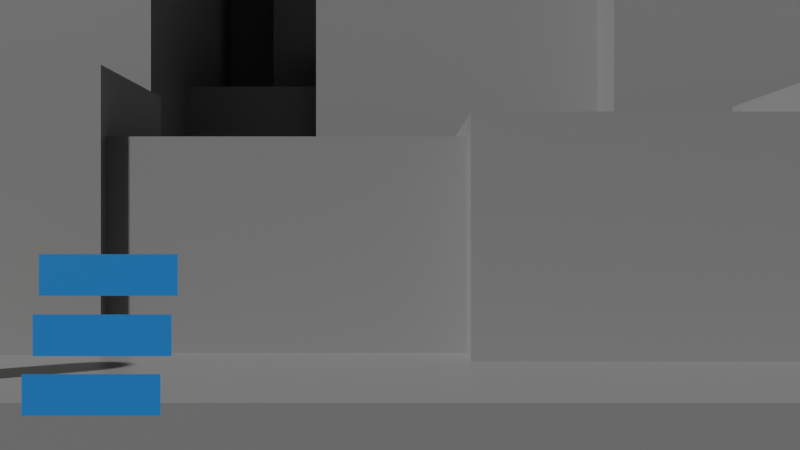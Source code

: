 # Source: prototype.blend  (saved by Blender 4.2.66; exported with 4.5.12 LTS)
import bpy
from mathutils import Matrix  # noqa: F401  (used for matrix-valued properties, if any)

bpy.ops.wm.read_factory_settings(use_empty=True)
scene = bpy.context.scene
scene.name = 'Scene'

# ---- collections
col_collection = bpy.data.collections.new('Collection'); scene.collection.children.link(col_collection)

# ---- materials (node trees are filled in below, after node groups)
mat_material = bpy.data.materials.new('Material')
mat_material.alpha_threshold = 0.0
mat_material.roughness = 0.5
mat_material.line_color = (0.0, 0.0, 0.0, 1.0)
mat_player = bpy.data.materials.new('Player')
mat_blue = bpy.data.materials.new('Blue')

# ---- node groups
ng_smooth_by_angle = bpy.data.node_groups.new('Smooth by Angle', 'GeometryNodeTree')
_s = ng_smooth_by_angle.interface.new_socket(name='Mesh', in_out='OUTPUT', socket_type='NodeSocketGeometry')
_s = ng_smooth_by_angle.interface.new_socket(name='Mesh', in_out='INPUT', socket_type='NodeSocketGeometry')
_s = ng_smooth_by_angle.interface.new_socket(name='Angle', in_out='INPUT', socket_type='NodeSocketFloat')
_s.subtype = 'ANGLE'
_s.default_value = 0.5236
_s.min_value = 0.0
_s.max_value = 3.142
_s.description = 'Maximum face angle for smooth edges'
_s = ng_smooth_by_angle.interface.new_socket(name='Ignore Sharpness', in_out='INPUT', socket_type='NodeSocketBool')
_s.force_non_field = True
ng_smooth_by_angle.description = 'Set the sharpness of mesh edges based on the angle between the neighboring faces'
ng_smooth_by_angle.is_modifier = True
_N = ng_smooth_by_angle.nodes; _L = ng_smooth_by_angle.links
n0 = _N.new('GeometryNodeSetShadeSmooth'); n0.name = 'Set Shade Smooth'; n0.location = (120, -80)
n0.domain = 'EDGE'
n1 = _N.new('GeometryNodeSetShadeSmooth'); n1.name = 'Set Shade Smooth.001'; n1.location = (300, -80)
n2 = _N.new('NodeGroupOutput'); n2.name = 'Group Output'; n2.location = (480, -80)
n3 = _N.new('GeometryNodeInputMeshEdgeAngle'); n3.name = 'Edge Angle'; n3.location = (-440, -240)
n4 = _N.new('NodeGroupInput'); n4.name = 'Group Input'; n4.location = (-80, -80)
n5 = _N.new('GeometryNodeInputEdgeSmooth'); n5.name = 'Is Edge Smooth'; n5.location = (-260, -120)
n6 = _N.new('GeometryNodeInputShadeSmooth'); n6.name = 'Is Shade Smooth'; n6.location = (-440, -397)
n7 = _N.new('FunctionNodeCompare'); n7.name = 'Compare'; n7.location = (-260, -260)
n7.operation = 'LESS_EQUAL'
n7.inputs[6].default_value = (0.0, 0.0, 0.0, 0.0)
n7.inputs[7].default_value = (0.0, 0.0, 0.0, 0.0)
n8 = _N.new('FunctionNodeBooleanMath'); n8.name = 'Boolean Math.001'; n8.location = (-80, -260)
n9 = _N.new('NodeGroupInput'); n9.name = 'Group Input.001'; n9.location = (-440, -329)
n10 = _N.new('NodeGroupInput'); n10.name = 'Group Input.002'; n10.location = (-259, -189)
n11 = _N.new('FunctionNodeBooleanMath'); n11.name = 'Boolean Math'; n11.location = (-80, -149)
n11.operation = 'OR'
n12 = _N.new('FunctionNodeBooleanMath'); n12.name = 'Boolean Math.002'; n12.location = (-260, -380)
n12.operation = 'OR'
n13 = _N.new('NodeGroupInput'); n13.name = 'Group Input.003'; n13.location = (-440, -460)
_L.new(n3.outputs[0], n7.inputs[0])
_L.new(n1.outputs[0], n2.inputs[0])
_L.new(n9.outputs[1], n7.inputs[1])
_L.new(n7.outputs[0], n8.inputs[0])
_L.new(n4.outputs[0], n0.inputs[0])
_L.new(n0.outputs[0], n1.inputs[0])
_L.new(n8.outputs[0], n0.inputs[2])
_L.new(n10.outputs[2], n11.inputs[1])
_L.new(n5.outputs[0], n11.inputs[0])
_L.new(n11.outputs[0], n0.inputs[1])
_L.new(n13.outputs[2], n12.inputs[1])
_L.new(n6.outputs[0], n12.inputs[0])
_L.new(n12.outputs[0], n8.inputs[1])
n2.is_active_output = True

# ---- material node trees
mat_material.use_nodes = True; mat_material.node_tree.nodes.clear()
_N = mat_material.node_tree.nodes; _L = mat_material.node_tree.links
n0 = _N.new('ShaderNodeOutputMaterial'); n0.name = 'Material Output'; n0.location = (300, 300)
n1 = _N.new('ShaderNodeBsdfPrincipled'); n1.name = 'Principled BSDF'; n1.location = (10, 300)
n1.inputs[0].default_value = (0.2827, 0.2827, 0.2827, 1.0)
n1.inputs[2].default_value = 0.4088
n1.inputs[3].default_value = 1.45
_L.new(n1.outputs[0], n0.inputs[0])
n0.is_active_output = True
mat_player.use_nodes = True; mat_player.node_tree.nodes.clear()
_N = mat_player.node_tree.nodes; _L = mat_player.node_tree.links
n0 = _N.new('ShaderNodeBsdfPrincipled'); n0.name = 'Principled BSDF'; n0.location = (10, 300)
n0.inputs[0].default_value = (0.6302, 0.8015, 0.182, 1.0)
n1 = _N.new('ShaderNodeOutputMaterial'); n1.name = 'Material Output'; n1.location = (300, 300)
_L.new(n0.outputs[0], n1.inputs[0])
n1.is_active_output = True
mat_blue.use_nodes = True; mat_blue.node_tree.nodes.clear()
_N = mat_blue.node_tree.nodes; _L = mat_blue.node_tree.links
n0 = _N.new('ShaderNodeBsdfPrincipled'); n0.name = 'Principled BSDF'; n0.location = (10, 300)
n0.inputs[0].default_value = (0.02534, 0.2598, 0.8005, 1.0)
n1 = _N.new('ShaderNodeOutputMaterial'); n1.name = 'Material Output'; n1.location = (300, 300)
_L.new(n0.outputs[0], n1.inputs[0])
n1.is_active_output = True

# ---- world
world_world = bpy.data.worlds.new('World'); scene.world = world_world
world_world.use_nodes = True; world_world.node_tree.nodes.clear()
_N = world_world.node_tree.nodes; _L = world_world.node_tree.links
n0 = _N.new('ShaderNodeOutputWorld'); n0.name = 'World Output'; n0.location = (300, 300)
n1 = _N.new('ShaderNodeBackground'); n1.name = 'Background'; n1.location = (10, 300)
n1.inputs[0].default_value = (0.05088, 0.05088, 0.05088, 1.0)
_L.new(n1.outputs[0], n0.inputs[0])
n0.is_active_output = True
world_world.color = (0.05088, 0.05088, 0.05088)
world_world.sun_shadow_jitter_overblur = 0.0

# ---- cameras
cam_camera_001 = bpy.data.cameras.new('Camera.001')

# ---- meshes
me_plane = bpy.data.meshes.new('Plane')
me_plane.from_pydata([(-1.0, -1.0, 0.0), (1.0, -1.0, 0.0), (-1.0, 1.0, 0.0), (1.0, 1.0, 0.0)], [], [(0, 1, 3, 2)])
_uv = me_plane.uv_layers.new(name='UVMap')
_uv.uv.foreach_set('vector', [0.0, 0.0, 1.0, 0.0, 1.0, 1.0, 0.0, 1.0])
me_plane.materials.append(mat_material)
me_plane.update()
me_cube_001 = bpy.data.meshes.new('Cube.001')
me_cube_001.from_pydata([(-1.0, -1.0, -1.0), (-1.0, -1.0, 1.0), (-1.0, 1.0, -1.0), (-1.0, 1.0, 1.0), (1.0, -1.0, -1.0), (1.0, -1.0, 1.0), (1.0, 1.0, -1.0), (1.0, 1.0, 1.0)], [], [(0, 1, 3, 2), (2, 3, 7, 6), (6, 7, 5, 4), (4, 5, 1, 0), (2, 6, 4, 0), (7, 3, 1, 5)])
_uv = me_cube_001.uv_layers.new(name='UVMap')
_uv.uv.foreach_set('vector', [0.375, 0.0, 0.625, 0.0, 0.625, 0.25, 0.375, 0.25, 0.375, 0.25, 0.625, 0.25, 0.625, 0.5, 0.375, 0.5, 0.375, 0.5, 0.625, 0.5, 0.625, 0.75, 0.375, 0.75, 0.375, 0.75, 0.625, 0.75, 0.625, 1.0, 0.375, 1.0, 0.125, 0.5, 0.375, 0.5, 0.375, 0.75, 0.125, 0.75, 0.625, 0.5, 0.875, 0.5, 0.875, 0.75, 0.625, 0.75])
me_cube_001.materials.append(mat_material)
me_cube_001.update()
me_cube_002 = bpy.data.meshes.new('Cube.002')
me_cube_002.from_pydata([(-1.0, -1.0, -1.0), (-1.0, -1.0, 1.0), (-1.0, 1.0, -1.0), (-1.0, 1.0, 1.0), (1.001, -0.69, -0.7584), (1.001, -0.69, 0.7212), (1.001, 0.7896, -0.7584), (1.001, 0.7896, 0.7212), (1.0, 1.0, 1.0), (1.0, 1.0, -1.0), (1.0, -1.0, -1.0), (1.0, -1.0, 1.0), (-0.9484, -0.69, -0.7584), (-0.9484, -0.69, 0.7212), (-0.9484, 0.7896, -0.7584), (-0.9484, 0.7896, 0.7212)], [], [(0, 1, 3, 2), (2, 3, 8, 9), (7, 5, 13, 15), (10, 11, 1, 0), (2, 9, 10, 0), (8, 3, 1, 11), (7, 6, 9, 8), (6, 4, 10, 9), (5, 7, 8, 11), (4, 5, 11, 10), (14, 15, 13, 12), (6, 7, 15, 14), (5, 4, 12, 13), (4, 6, 14, 12)])
_uv = me_cube_002.uv_layers.new(name='UVMap')
_uv.uv.foreach_set('vector', [0.375, 0.0, 0.625, 0.0, 0.625, 0.25, 0.375, 0.25, 0.375, 0.25, 0.625, 0.25, 0.625, 0.5, 0.375, 0.5, 0.5925, 0.5325, 0.5925, 0.7175, 0.5925, 0.7175, 0.5925, 0.5325, 0.375, 0.75, 0.625, 0.75, 0.625, 1.0, 0.375, 1.0, 0.125, 0.5, 0.375, 0.5, 0.375, 0.75, 0.125, 0.75, 0.625, 0.5, 0.875, 0.5, 0.875, 0.75, 0.625, 0.75, 0.5925, 0.5325, 0.4075, 0.5325, 0.375, 0.5, 0.625, 0.5, 0.4075, 0.5325, 0.4075, 0.7175, 0.375, 0.75, 0.375, 0.5, 0.5925, 0.7175, 0.5925, 0.5325, 0.625, 0.5, 0.625, 0.75, 0.4075, 0.7175, 0.5925, 0.7175, 0.625, 0.75, 0.375, 0.75, 0.4075, 0.5325, 0.5925, 0.5325, 0.5925, 0.7175, 0.4075, 0.7175, 0.4075, 0.5325, 0.5925, 0.5325, 0.5925, 0.5325, 0.4075, 0.5325, 0.5925, 0.7175, 0.4075, 0.7175, 0.4075, 0.7175, 0.5925, 0.7175, 0.4075, 0.7175, 0.4075, 0.5325, 0.4075, 0.5325, 0.4075, 0.7175])
me_cube_002.materials.append(mat_material)
me_cube_002.update()
me_cube_003 = bpy.data.meshes.new('Cube.003')
me_cube_003.from_pydata([(-1.0, -1.0, -1.0), (-1.0, -1.0, 1.0), (-1.0, 1.0, -1.0), (-1.0, 1.0, 1.0), (1.0, -1.0, -1.0), (1.0, -1.0, 1.0), (1.0, 1.0, -1.0), (1.0, 1.0, 1.0)], [], [(0, 1, 3, 2), (2, 3, 7, 6), (6, 7, 5, 4), (4, 5, 1, 0), (2, 6, 4, 0), (7, 3, 1, 5)])
_uv = me_cube_003.uv_layers.new(name='UVMap')
_uv.uv.foreach_set('vector', [0.375, 0.0, 0.625, 0.0, 0.625, 0.25, 0.375, 0.25, 0.375, 0.25, 0.625, 0.25, 0.625, 0.5, 0.375, 0.5, 0.375, 0.5, 0.625, 0.5, 0.625, 0.75, 0.375, 0.75, 0.375, 0.75, 0.625, 0.75, 0.625, 1.0, 0.375, 1.0, 0.125, 0.5, 0.375, 0.5, 0.375, 0.75, 0.125, 0.75, 0.625, 0.5, 0.875, 0.5, 0.875, 0.75, 0.625, 0.75])
me_cube_003.materials.append(mat_material)
me_cube_003.update()
me_cube_004 = bpy.data.meshes.new('Cube.004')
me_cube_004.from_pydata([(-1.0, -1.0, -1.0), (-1.0, -1.0, 1.0), (-1.0, 1.0, -1.0), (-1.0, 1.0, 1.0), (1.0, -1.0, -1.0), (1.0, -1.0, 1.0), (1.0, 1.0, -1.0), (1.0, 1.0, 1.0)], [], [(0, 1, 3, 2), (2, 3, 7, 6), (6, 7, 5, 4), (4, 5, 1, 0), (2, 6, 4, 0), (7, 3, 1, 5)])
_uv = me_cube_004.uv_layers.new(name='UVMap')
_uv.uv.foreach_set('vector', [0.375, 0.0, 0.625, 0.0, 0.625, 0.25, 0.375, 0.25, 0.375, 0.25, 0.625, 0.25, 0.625, 0.5, 0.375, 0.5, 0.375, 0.5, 0.625, 0.5, 0.625, 0.75, 0.375, 0.75, 0.375, 0.75, 0.625, 0.75, 0.625, 1.0, 0.375, 1.0, 0.125, 0.5, 0.375, 0.5, 0.375, 0.75, 0.125, 0.75, 0.625, 0.5, 0.875, 0.5, 0.875, 0.75, 0.625, 0.75])
me_cube_004.materials.append(mat_material)
me_cube_004.update()
me_cube_005 = bpy.data.meshes.new('Cube.005')
me_cube_005.from_pydata([(0.0, -2.0, 0.0), (0.0, -2.0, 2.0), (0.0, 0.0, 0.0), (0.0, 0.0, 2.0), (2.0, -2.0, 0.0), (2.0, 0.0, 0.0), (1.14, -2.0, 3.676), (0.56, -2.0, 3.676), (0.56, 0.0, 3.676), (1.14, 0.0, 3.676), (0.56, 0.0, 0.0), (1.44, 0.0, 0.0), (1.44, 0.0, 2.0), (0.56, 0.0, 2.0), (1.44, -2.0, 0.0), (0.56, -2.0, 0.0), (0.56, -2.0, 2.0), (1.44, -2.0, 2.0), (2.0, -2.0, 1.541), (1.541, -2.0, 2.0), (1.938, -2.0, 1.77), (1.77, -2.0, 1.938), (1.541, 0.0, 2.0), (2.0, 0.0, 1.541), (1.77, 0.0, 1.938), (1.938, 0.0, 1.77)], [], [(0, 1, 3, 2), (11, 12, 22, 24, 25, 23, 5), (4, 18, 20, 21, 19, 17, 14), (8, 7, 6, 9), (2, 10, 15, 0), (22, 12, 17, 19), (13, 3, 1, 16), (15, 16, 1, 0), (11, 5, 4, 14), (17, 12, 9, 6), (11, 14, 15, 10), (16, 15, 14, 17), (12, 11, 10, 13), (2, 3, 13, 10), (13, 16, 7, 8), (16, 17, 6, 7), (12, 13, 8, 9), (22, 19, 21, 24), (24, 21, 20, 25), (25, 20, 18, 23), (5, 23, 18, 4)])
_uv = me_cube_005.uv_layers.new(name='UVMap')
_uv.uv.foreach_set('vector', [0.375, 0.0, 0.625, 0.0, 0.625, 0.25, 0.375, 0.25, 0.375, 0.43, 0.625, 0.43, 0.625, 0.4426, 0.6173, 0.4713, 0.5963, 0.4923, 0.5676, 0.5, 0.375, 0.5, 0.375, 0.75, 0.5676, 0.75, 0.5963, 0.7577, 0.6173, 0.7787, 0.625, 0.8074, 0.625, 0.82, 0.375, 0.82, 0.805, 0.5, 0.805, 0.75, 0.695, 0.75, 0.695, 0.5, 0.125, 0.5, 0.195, 0.5, 0.195, 0.75, 0.125, 0.75, 0.6824, 0.5, 0.695, 0.5, 0.695, 0.75, 0.6824, 0.75, 0.805, 0.5, 0.875, 0.5, 0.875, 0.75, 0.805, 0.75, 0.375, 0.93, 0.625, 0.93, 0.625, 1.0, 0.375, 1.0, 0.305, 0.5, 0.375, 0.5, 0.375, 0.75, 0.305, 0.75, 0.695, 0.75, 0.695, 0.5, 0.695, 0.5, 0.695, 0.75, 0.305, 0.5, 0.305, 0.75, 0.195, 0.75, 0.195, 0.5, 0.625, 0.93, 0.375, 0.93, 0.375, 0.82, 0.625, 0.82, 0.625, 0.43, 0.375, 0.43, 0.375, 0.32, 0.625, 0.32, 0.375, 0.25, 0.625, 0.25, 0.625, 0.32, 0.375, 0.32, 0.805, 0.5, 0.805, 0.75, 0.805, 0.75, 0.805, 0.5, 0.625, 0.93, 0.625, 0.82, 0.625, 0.82, 0.625, 0.93, 0.625, 0.43, 0.625, 0.32, 0.625, 0.32, 0.625, 0.43, 0.6824, 0.5, 0.6824, 0.75, 0.6537, 0.75, 0.6537, 0.5, 0.6537, 0.5, 0.6537, 0.75, 0.5963, 0.75, 0.5963, 0.5, 0.5963, 0.5, 0.5963, 0.75, 0.5676, 0.75, 0.5676, 0.5, 0.375, 0.5, 0.5676, 0.5, 0.5676, 0.75, 0.375, 0.75])
me_cube_005.materials.append(mat_material)
me_cube_005.update()
me_cube_006 = bpy.data.meshes.new('Cube.006')
me_cube_006.from_pydata([(-1.0, -1.0, -1.0), (-1.0, -1.0, 1.0), (-1.0, 1.0, -1.0), (-1.0, 1.0, 1.0), (1.0, -1.0, -1.0), (1.0, -1.0, 1.0), (1.0, 1.0, -1.0), (1.0, 1.0, 1.0)], [], [(0, 1, 3, 2), (2, 3, 7, 6), (6, 7, 5, 4), (4, 5, 1, 0), (2, 6, 4, 0), (7, 3, 1, 5)])
_uv = me_cube_006.uv_layers.new(name='UVMap')
_uv.uv.foreach_set('vector', [0.375, 0.0, 0.625, 0.0, 0.625, 0.25, 0.375, 0.25, 0.375, 0.25, 0.625, 0.25, 0.625, 0.5, 0.375, 0.5, 0.375, 0.5, 0.625, 0.5, 0.625, 0.75, 0.375, 0.75, 0.375, 0.75, 0.625, 0.75, 0.625, 1.0, 0.375, 1.0, 0.125, 0.5, 0.375, 0.5, 0.375, 0.75, 0.125, 0.75, 0.625, 0.5, 0.875, 0.5, 0.875, 0.75, 0.625, 0.75])
me_cube_006.materials.append(mat_material)
me_cube_006.update()
me_cube_007 = bpy.data.meshes.new('Cube.007')
me_cube_007.from_pydata([(-1.0, -1.0, -1.0), (-1.0, -1.0, 1.0), (-1.0, 1.0, -1.0), (-1.0, 1.0, 1.0), (1.0, -1.0, -1.0), (1.0, -1.0, 1.0), (1.0, 1.0, -1.0), (1.0, 1.0, 1.0)], [], [(0, 1, 3, 2), (2, 3, 7, 6), (6, 7, 5, 4), (4, 5, 1, 0), (2, 6, 4, 0), (7, 3, 1, 5)])
_uv = me_cube_007.uv_layers.new(name='UVMap')
_uv.uv.foreach_set('vector', [0.375, 0.0, 0.625, 0.0, 0.625, 0.25, 0.375, 0.25, 0.375, 0.25, 0.625, 0.25, 0.625, 0.5, 0.375, 0.5, 0.375, 0.5, 0.625, 0.5, 0.625, 0.75, 0.375, 0.75, 0.375, 0.75, 0.625, 0.75, 0.625, 1.0, 0.375, 1.0, 0.125, 0.5, 0.375, 0.5, 0.375, 0.75, 0.125, 0.75, 0.625, 0.5, 0.875, 0.5, 0.875, 0.75, 0.625, 0.75])
me_cube_007.materials.append(mat_material)
me_cube_007.update()
me_cube_008 = bpy.data.meshes.new('Cube.008')
me_cube_008.from_pydata([(-1.0, -1.0, -1.0), (-1.0, -1.0, 1.0), (-1.0, 1.0, -1.0), (-1.0, 1.0, 1.0), (1.0, -1.0, -1.0), (1.0, -1.0, 1.0), (1.0, 1.0, -1.0), (1.0, 1.0, 1.0)], [], [(0, 1, 3, 2), (2, 3, 7, 6), (6, 7, 5, 4), (4, 5, 1, 0), (2, 6, 4, 0), (7, 3, 1, 5)])
_uv = me_cube_008.uv_layers.new(name='UVMap')
_uv.uv.foreach_set('vector', [0.375, 0.0, 0.625, 0.0, 0.625, 0.25, 0.375, 0.25, 0.375, 0.25, 0.625, 0.25, 0.625, 0.5, 0.375, 0.5, 0.375, 0.5, 0.625, 0.5, 0.625, 0.75, 0.375, 0.75, 0.375, 0.75, 0.625, 0.75, 0.625, 1.0, 0.375, 1.0, 0.125, 0.5, 0.375, 0.5, 0.375, 0.75, 0.125, 0.75, 0.625, 0.5, 0.875, 0.5, 0.875, 0.75, 0.625, 0.75])
me_cube_008.materials.append(mat_material)
me_cube_008.update()
me_cube_009 = bpy.data.meshes.new('Cube.009')
me_cube_009.from_pydata([(-1.0, -1.0, -1.0), (-1.0, -1.0, 1.0), (-1.0, 1.0, -1.0), (-1.0, 1.0, 1.0), (1.0, -1.0, -1.0), (1.0, -1.0, 1.0), (1.0, 1.0, -1.0), (1.0, 1.0, 1.0)], [], [(0, 1, 3, 2), (2, 3, 7, 6), (6, 7, 5, 4), (4, 5, 1, 0), (2, 6, 4, 0), (7, 3, 1, 5)])
_uv = me_cube_009.uv_layers.new(name='UVMap')
_uv.uv.foreach_set('vector', [0.375, 0.0, 0.625, 0.0, 0.625, 0.25, 0.375, 0.25, 0.375, 0.25, 0.625, 0.25, 0.625, 0.5, 0.375, 0.5, 0.375, 0.5, 0.625, 0.5, 0.625, 0.75, 0.375, 0.75, 0.375, 0.75, 0.625, 0.75, 0.625, 1.0, 0.375, 1.0, 0.125, 0.5, 0.375, 0.5, 0.375, 0.75, 0.125, 0.75, 0.625, 0.5, 0.875, 0.5, 0.875, 0.75, 0.625, 0.75])
me_cube_009.materials.append(mat_material)
me_cube_009.update()
me_plane_001 = bpy.data.meshes.new('Plane.001')
me_plane_001.from_pydata([(-1.0, -1.0, 0.0), (1.0, -1.0, 0.0), (-1.0, 1.0, 0.0), (1.0, 1.0, 0.0)], [], [(0, 1, 3, 2)])
_uv = me_plane_001.uv_layers.new(name='UVMap')
_uv.uv.foreach_set('vector', [0.0, 0.0, 1.0, 0.0, 1.0, 1.0, 0.0, 1.0])
me_plane_001.materials.append(mat_material)
me_plane_001.update()
me_cube_010 = bpy.data.meshes.new('Cube.010')
me_cube_010.from_pydata([(-1.0, -1.0, -1.0), (-1.0, -1.0, 1.0), (-1.0, 1.0, -1.0), (-1.0, 1.0, 1.0), (1.0, -1.0, -1.0), (1.0, -1.0, 1.0), (1.0, 1.0, -1.0), (1.0, 1.0, 1.0)], [], [(0, 1, 3, 2), (2, 3, 7, 6), (6, 7, 5, 4), (4, 5, 1, 0), (2, 6, 4, 0), (7, 3, 1, 5)])
_uv = me_cube_010.uv_layers.new(name='UVMap')
_uv.uv.foreach_set('vector', [0.375, 0.0, 0.625, 0.0, 0.625, 0.25, 0.375, 0.25, 0.375, 0.25, 0.625, 0.25, 0.625, 0.5, 0.375, 0.5, 0.375, 0.5, 0.625, 0.5, 0.625, 0.75, 0.375, 0.75, 0.375, 0.75, 0.625, 0.75, 0.625, 1.0, 0.375, 1.0, 0.125, 0.5, 0.375, 0.5, 0.375, 0.75, 0.125, 0.75, 0.625, 0.5, 0.875, 0.5, 0.875, 0.75, 0.625, 0.75])
me_cube_010.materials.append(mat_material)
me_cube_010.update()
me_cube_011 = bpy.data.meshes.new('Cube.011')
me_cube_011.from_pydata([(-1.0, -1.0, -1.0), (-1.0, -1.0, 1.0), (-1.0, 1.0, -1.0), (-1.0, 1.0, 1.0), (1.0, -1.0, -1.0), (1.0, -1.0, 1.0), (1.0, 1.0, -1.0), (1.0, 1.0, 1.0)], [], [(0, 1, 3, 2), (2, 3, 7, 6), (6, 7, 5, 4), (4, 5, 1, 0), (2, 6, 4, 0), (7, 3, 1, 5)])
_uv = me_cube_011.uv_layers.new(name='UVMap')
_uv.uv.foreach_set('vector', [0.375, 0.0, 0.625, 0.0, 0.625, 0.25, 0.375, 0.25, 0.375, 0.25, 0.625, 0.25, 0.625, 0.5, 0.375, 0.5, 0.375, 0.5, 0.625, 0.5, 0.625, 0.75, 0.375, 0.75, 0.375, 0.75, 0.625, 0.75, 0.625, 1.0, 0.375, 1.0, 0.125, 0.5, 0.375, 0.5, 0.375, 0.75, 0.125, 0.75, 0.625, 0.5, 0.875, 0.5, 0.875, 0.75, 0.625, 0.75])
me_cube_011.materials.append(mat_material)
me_cube_011.update()
me_cube_012 = bpy.data.meshes.new('Cube.012')
me_cube_012.from_pydata([(-1.0, -1.0, -1.0), (-1.0, -1.0, 1.0), (-1.0, 1.0, -1.0), (-1.0, 1.0, 1.0), (1.0, -1.0, -1.0), (1.0, -1.0, 1.0), (1.0, 1.0, -1.0), (1.0, 1.0, 1.0)], [], [(0, 1, 3, 2), (2, 3, 7, 6), (6, 7, 5, 4), (4, 5, 1, 0), (2, 6, 4, 0), (7, 3, 1, 5)])
_uv = me_cube_012.uv_layers.new(name='UVMap')
_uv.uv.foreach_set('vector', [0.375, 0.0, 0.625, 0.0, 0.625, 0.25, 0.375, 0.25, 0.375, 0.25, 0.625, 0.25, 0.625, 0.5, 0.375, 0.5, 0.375, 0.5, 0.625, 0.5, 0.625, 0.75, 0.375, 0.75, 0.375, 0.75, 0.625, 0.75, 0.625, 1.0, 0.375, 1.0, 0.125, 0.5, 0.375, 0.5, 0.375, 0.75, 0.125, 0.75, 0.625, 0.5, 0.875, 0.5, 0.875, 0.75, 0.625, 0.75])
me_cube_012.materials.append(mat_material)
me_cube_012.update()
me_cylinder = bpy.data.meshes.new('Cylinder')
me_cylinder.from_pydata([(-7.451e-09, 0.517, 2.0), (-1.211e-08, 1.0, 1.519), (-8.848e-09, 0.6663, 1.976), (-1.024e-08, 0.8009, 1.908), (-1.118e-08, 0.9078, 1.802), (-1.164e-08, 0.9764, 1.668), (0.1009, 0.5071, 2.0), (0.1951, 0.9808, 1.519), (0.13, 0.6535, 1.976), (0.1562, 0.7855, 1.908), (0.1771, 0.8903, 1.802), (0.1905, 0.9576, 1.668), (0.1979, 0.4777, 2.0), (0.3827, 0.9239, 1.519), (0.255, 0.6156, 1.976), (0.3065, 0.7399, 1.908), (0.3474, 0.8387, 1.802), (0.3736, 0.902, 1.668), (0.2872, 0.4299, 2.0), (0.5556, 0.8315, 1.519), (0.3702, 0.554, 1.976), (0.445, 0.6659, 1.908), (0.5043, 0.7548, 1.802), (0.5424, 0.8118, 1.668), (0.3656, 0.3656, 2.0), (0.7071, 0.7071, 1.519), (0.4711, 0.4711, 1.976), (0.5663, 0.5663, 1.908), (0.6419, 0.6419, 1.802), (0.6904, 0.6904, 1.668), (0.4299, 0.2872, 2.0), (0.8315, 0.5556, 1.519), (0.554, 0.3702, 1.976), (0.6659, 0.445, 1.908), (0.7548, 0.5043, 1.802), (0.8118, 0.5424, 1.668), (0.4777, 0.1979, 2.0), (0.9239, 0.3827, 1.519), (0.6156, 0.255, 1.976), (0.7399, 0.3065, 1.908), (0.8387, 0.3474, 1.802), (0.902, 0.3736, 1.668), (0.5071, 0.1009, 2.0), (0.9808, 0.1951, 1.519), (0.6535, 0.13, 1.976), (0.7855, 0.1562, 1.908), (0.8903, 0.1771, 1.802), (0.9576, 0.1905, 1.668), (0.517, -7.451e-09, 2.0), (1.0, -1.863e-09, 1.519), (0.6663, -5.588e-09, 1.976), (0.8009, -3.725e-09, 1.908), (0.9078, -2.794e-09, 1.802), (0.9764, -2.328e-09, 1.668), (0.5071, -0.1009, 2.0), (0.9808, -0.1951, 1.519), (0.6535, -0.13, 1.976), (0.7855, -0.1562, 1.908), (0.8903, -0.1771, 1.802), (0.9576, -0.1905, 1.668), (0.4777, -0.1979, 2.0), (0.9239, -0.3827, 1.519), (0.6156, -0.255, 1.976), (0.7399, -0.3065, 1.908), (0.8387, -0.3474, 1.802), (0.902, -0.3736, 1.668), (0.4299, -0.2872, 2.0), (0.8315, -0.5556, 1.519), (0.554, -0.3702, 1.976), (0.6659, -0.445, 1.908), (0.7548, -0.5043, 1.802), (0.8118, -0.5424, 1.668), (0.3656, -0.3656, 2.0), (0.7071, -0.7071, 1.519), (0.4711, -0.4711, 1.976), (0.5663, -0.5663, 1.908), (0.6419, -0.6419, 1.802), (0.6904, -0.6904, 1.668), (0.2872, -0.4299, 2.0), (0.5556, -0.8315, 1.519), (0.3702, -0.554, 1.976), (0.445, -0.6659, 1.908), (0.5043, -0.7548, 1.802), (0.5424, -0.8118, 1.668), (0.1979, -0.4777, 2.0), (0.3827, -0.9239, 1.519), (0.255, -0.6156, 1.976), (0.3065, -0.7399, 1.908), (0.3474, -0.8387, 1.802), (0.3736, -0.902, 1.668), (0.1009, -0.5071, 2.0), (0.1951, -0.9808, 1.519), (0.13, -0.6535, 1.976), (0.1562, -0.7855, 1.908), (0.1771, -0.8903, 1.802), (0.1905, -0.9576, 1.668), (-1.49e-08, -0.517, 2.0), (-1.211e-08, -1.0, 1.519), (-1.397e-08, -0.6663, 1.976), (-1.304e-08, -0.8009, 1.908), (-1.304e-08, -0.9078, 1.802), (-1.211e-08, -0.9764, 1.668), (-0.1009, -0.5071, 2.0), (-0.1951, -0.9808, 1.519), (-0.13, -0.6535, 1.976), (-0.1562, -0.7855, 1.908), (-0.1771, -0.8903, 1.802), (-0.1905, -0.9576, 1.668), (-0.1979, -0.4777, 2.0), (-0.3827, -0.9239, 1.519), (-0.255, -0.6156, 1.976), (-0.3065, -0.7399, 1.908), (-0.3474, -0.8387, 1.802), (-0.3736, -0.902, 1.668), (-0.2872, -0.4299, 2.0), (-0.5556, -0.8315, 1.519), (-0.3702, -0.554, 1.976), (-0.445, -0.6659, 1.908), (-0.5043, -0.7548, 1.802), (-0.5424, -0.8118, 1.668), (-0.3656, -0.3656, 2.0), (-0.7071, -0.7071, 1.519), (-0.4711, -0.4711, 1.976), (-0.5663, -0.5663, 1.908), (-0.6419, -0.6419, 1.802), (-0.6904, -0.6904, 1.668), (-0.4299, -0.2872, 2.0), (-0.8315, -0.5556, 1.519), (-0.554, -0.3702, 1.976), (-0.6659, -0.445, 1.908), (-0.7548, -0.5043, 1.802), (-0.8118, -0.5424, 1.668), (-0.4777, -0.1979, 2.0), (-0.9239, -0.3827, 1.519), (-0.6156, -0.255, 1.976), (-0.7399, -0.3065, 1.908), (-0.8387, -0.3474, 1.802), (-0.902, -0.3736, 1.668), (-0.5071, -0.1009, 2.0), (-0.9808, -0.1951, 1.519), (-0.6535, -0.13, 1.976), (-0.7855, -0.1562, 1.908), (-0.8903, -0.1771, 1.802), (-0.9576, -0.1905, 1.668), (-0.517, 0.0, 2.0), (-1.0, -1.863e-09, 1.519), (-0.6663, -4.657e-10, 1.976), (-0.8009, -9.313e-10, 1.908), (-0.9078, -1.863e-09, 1.802), (-0.9764, -1.863e-09, 1.668), (-0.5071, 0.1009, 2.0), (-0.9808, 0.1951, 1.519), (-0.6535, 0.13, 1.976), (-0.7855, 0.1562, 1.908), (-0.8903, 0.1771, 1.802), (-0.9576, 0.1905, 1.668), (-0.4777, 0.1979, 2.0), (-0.9239, 0.3827, 1.519), (-0.6156, 0.255, 1.976), (-0.7399, 0.3065, 1.908), (-0.8387, 0.3474, 1.802), (-0.902, 0.3736, 1.668), (-0.4299, 0.2872, 2.0), (-0.8315, 0.5556, 1.519), (-0.554, 0.3702, 1.976), (-0.6659, 0.445, 1.908), (-0.7548, 0.5043, 1.802), (-0.8118, 0.5424, 1.668), (-0.3656, 0.3656, 2.0), (-0.7071, 0.7071, 1.519), (-0.4711, 0.4711, 1.976), (-0.5663, 0.5663, 1.908), (-0.6419, 0.6419, 1.802), (-0.6904, 0.6904, 1.668), (-0.2872, 0.4299, 2.0), (-0.5556, 0.8315, 1.519), (-0.3702, 0.554, 1.976), (-0.445, 0.6659, 1.908), (-0.5043, 0.7548, 1.802), (-0.5424, 0.8118, 1.668), (-0.1979, 0.4777, 2.0), (-0.3827, 0.9239, 1.519), (-0.255, 0.6156, 1.976), (-0.3065, 0.7399, 1.908), (-0.3474, 0.8387, 1.802), (-0.3736, 0.902, 1.668), (-0.1009, 0.5071, 2.0), (-0.1951, 0.9808, 1.519), (-0.13, 0.6535, 1.976), (-0.1562, 0.7855, 1.908), (-0.1771, 0.8903, 1.802), (-0.1905, 0.9576, 1.668), (-1.49e-08, 0.5063, 0.0), (-1.211e-08, 1.0, 0.4913), (-1.397e-08, 0.6589, 0.02405), (-1.304e-08, 0.7965, 0.09384), (-1.304e-08, 0.9057, 0.2025), (-1.211e-08, 0.9758, 0.3395), (0.1951, 0.9808, 0.4913), (0.09877, 0.4966, 0.0), (0.1904, 0.9571, 0.3395), (0.1767, 0.8883, 0.2025), (0.1554, 0.7812, 0.09384), (0.1285, 0.6462, 0.02405), (0.3827, 0.9239, 0.4913), (0.1937, 0.4677, 0.0), (0.3734, 0.9016, 0.3395), (0.3466, 0.8368, 0.2025), (0.3048, 0.7359, 0.09384), (0.2521, 0.6087, 0.02405), (0.5556, 0.8315, 0.4913), (0.2813, 0.421, 0.0), (0.5421, 0.8114, 0.3395), (0.5032, 0.7531, 0.2025), (0.4425, 0.6623, 0.09384), (0.366, 0.5478, 0.02405), (0.7071, 0.7071, 0.4913), (0.358, 0.358, 0.0), (0.69, 0.69, 0.3395), (0.6404, 0.6404, 0.2025), (0.5632, 0.5632, 0.09384), (0.4659, 0.4659, 0.02405), (0.8315, 0.5556, 0.4913), (0.421, 0.2813, 0.0), (0.8114, 0.5421, 0.3395), (0.7531, 0.5032, 0.2025), (0.6623, 0.4425, 0.09384), (0.5478, 0.366, 0.02405), (0.9239, 0.3827, 0.4913), (0.4677, 0.1937, 0.0), (0.9016, 0.3734, 0.3395), (0.8368, 0.3466, 0.2025), (0.7359, 0.3048, 0.09384), (0.6087, 0.2521, 0.02405), (0.9808, 0.1951, 0.4913), (0.4966, 0.09877, 0.0), (0.9571, 0.1904, 0.3395), (0.8883, 0.1767, 0.2025), (0.7812, 0.1554, 0.09384), (0.6462, 0.1285, 0.02405), (1.0, -1.863e-09, 0.4913), (0.5063, 3.725e-09, 0.0), (0.9758, -1.397e-09, 0.3395), (0.9057, -9.313e-10, 0.2025), (0.7965, 0.0, 0.09384), (0.6589, 1.863e-09, 0.02405), (0.9808, -0.1951, 0.4913), (0.4966, -0.09877, 0.0), (0.9571, -0.1904, 0.3395), (0.8883, -0.1767, 0.2025), (0.7812, -0.1554, 0.09384), (0.6462, -0.1285, 0.02405), (0.9239, -0.3827, 0.4913), (0.4677, -0.1937, 0.0), (0.9016, -0.3734, 0.3395), (0.8368, -0.3466, 0.2025), (0.7359, -0.3048, 0.09384), (0.6087, -0.2521, 0.02405), (0.8315, -0.5556, 0.4913), (0.421, -0.2813, 0.0), (0.8114, -0.5421, 0.3395), (0.7531, -0.5032, 0.2025), (0.6623, -0.4425, 0.09384), (0.5478, -0.366, 0.02405), (0.7071, -0.7071, 0.4913), (0.358, -0.358, 0.0), (0.69, -0.69, 0.3395), (0.6404, -0.6404, 0.2025), (0.5632, -0.5632, 0.09384), (0.4659, -0.4659, 0.02405), (0.5556, -0.8315, 0.4913), (0.2813, -0.421, 0.0), (0.5421, -0.8114, 0.3395), (0.5032, -0.7531, 0.2025), (0.4425, -0.6623, 0.09384), (0.366, -0.5478, 0.02405), (0.3827, -0.9239, 0.4913), (0.1937, -0.4677, 0.0), (0.3734, -0.9016, 0.3395), (0.3466, -0.8368, 0.2025), (0.3048, -0.7359, 0.09384), (0.2521, -0.6087, 0.02405), (0.1951, -0.9808, 0.4913), (0.09877, -0.4966, 0.0), (0.1904, -0.9571, 0.3395), (0.1767, -0.8883, 0.2025), (0.1554, -0.7812, 0.09384), (0.1285, -0.6462, 0.02405), (-1.211e-08, -1.0, 0.4913), (-7.451e-09, -0.5063, 0.0), (-1.164e-08, -0.9758, 0.3395), (-1.118e-08, -0.9057, 0.2025), (-1.024e-08, -0.7965, 0.09384), (-8.848e-09, -0.6589, 0.02405), (-0.1951, -0.9808, 0.4913), (-0.09877, -0.4966, 0.0), (-0.1904, -0.9571, 0.3395), (-0.1767, -0.8883, 0.2025), (-0.1554, -0.7812, 0.09384), (-0.1285, -0.6462, 0.02405), (-0.3827, -0.9239, 0.4913), (-0.1937, -0.4677, 0.0), (-0.3734, -0.9016, 0.3395), (-0.3466, -0.8368, 0.2025), (-0.3048, -0.7359, 0.09384), (-0.2521, -0.6087, 0.02405), (-0.5556, -0.8315, 0.4913), (-0.2813, -0.421, 0.0), (-0.5421, -0.8114, 0.3395), (-0.5032, -0.7531, 0.2025), (-0.4425, -0.6623, 0.09384), (-0.366, -0.5478, 0.02405), (-0.7071, -0.7071, 0.4913), (-0.358, -0.358, 0.0), (-0.69, -0.69, 0.3395), (-0.6404, -0.6404, 0.2025), (-0.5632, -0.5632, 0.09384), (-0.4659, -0.4659, 0.02405), (-0.8315, -0.5556, 0.4913), (-0.421, -0.2813, 0.0), (-0.8114, -0.5421, 0.3395), (-0.7531, -0.5032, 0.2025), (-0.6623, -0.4425, 0.09384), (-0.5478, -0.366, 0.02405), (-0.9239, -0.3827, 0.4913), (-0.4677, -0.1937, 0.0), (-0.9016, -0.3734, 0.3395), (-0.8368, -0.3466, 0.2025), (-0.7359, -0.3048, 0.09384), (-0.6087, -0.2521, 0.02405), (-0.9808, -0.1951, 0.4913), (-0.4966, -0.09877, 0.0), (-0.9571, -0.1904, 0.3395), (-0.8883, -0.1767, 0.2025), (-0.7812, -0.1554, 0.09384), (-0.6462, -0.1285, 0.02405), (-1.0, -1.863e-09, 0.4913), (-0.5063, -3.725e-09, 0.0), (-0.9758, -1.863e-09, 0.3395), (-0.9057, -1.863e-09, 0.2025), (-0.7965, -2.794e-09, 0.09384), (-0.6589, -3.26e-09, 0.02405), (-0.9808, 0.1951, 0.4913), (-0.4966, 0.09877, 0.0), (-0.9571, 0.1904, 0.3395), (-0.8883, 0.1767, 0.2025), (-0.7812, 0.1554, 0.09384), (-0.6462, 0.1285, 0.02405), (-0.9239, 0.3827, 0.4913), (-0.4677, 0.1937, 0.0), (-0.9016, 0.3734, 0.3395), (-0.8368, 0.3466, 0.2025), (-0.7359, 0.3048, 0.09384), (-0.6087, 0.2521, 0.02405), (-0.8315, 0.5556, 0.4913), (-0.421, 0.2813, 0.0), (-0.8114, 0.5421, 0.3395), (-0.7531, 0.5032, 0.2025), (-0.6623, 0.4425, 0.09384), (-0.5478, 0.366, 0.02405), (-0.7071, 0.7071, 0.4913), (-0.358, 0.358, 0.0), (-0.69, 0.69, 0.3395), (-0.6404, 0.6404, 0.2025), (-0.5632, 0.5632, 0.09384), (-0.4659, 0.4659, 0.02405), (-0.5556, 0.8315, 0.4913), (-0.2813, 0.421, 0.0), (-0.5421, 0.8114, 0.3395), (-0.5032, 0.7531, 0.2025), (-0.4425, 0.6623, 0.09384), (-0.366, 0.5478, 0.02405), (-0.3827, 0.9239, 0.4913), (-0.1937, 0.4677, 0.0), (-0.3734, 0.9016, 0.3395), (-0.3466, 0.8368, 0.2025), (-0.3048, 0.7359, 0.09384), (-0.2521, 0.6087, 0.02405), (-0.1951, 0.9808, 0.4913), (-0.09877, 0.4966, 0.0), (-0.1904, 0.9571, 0.3395), (-0.1767, 0.8883, 0.2025), (-0.1554, 0.7812, 0.09384), (-0.1285, 0.6462, 0.02405)], [], [(193, 1, 7, 198), (210, 19, 25, 216), (216, 25, 31, 222), (222, 31, 37, 228), (228, 37, 43, 234), (234, 43, 49, 240), (240, 49, 55, 246), (246, 55, 61, 252), (252, 61, 67, 258), (258, 67, 73, 264), (264, 73, 79, 270), (270, 79, 85, 276), (276, 85, 91, 282), (282, 91, 97, 288), (288, 97, 103, 294), (294, 103, 109, 300), (300, 109, 115, 306), (306, 115, 121, 312), (312, 121, 127, 318), (318, 127, 133, 324), (324, 133, 139, 330), (330, 139, 145, 336), (336, 145, 151, 342), (342, 151, 157, 348), (348, 157, 163, 354), (354, 163, 169, 360), (360, 169, 175, 366), (366, 175, 181, 372), (372, 181, 187, 378), (198, 7, 13, 204), (204, 13, 19, 210), (378, 187, 1, 193), (7, 1, 5, 11), (11, 5, 4, 10), (10, 4, 3, 9), (9, 3, 2, 8), (8, 2, 0, 6), (13, 7, 11, 17), (17, 11, 10, 16), (16, 10, 9, 15), (15, 9, 8, 14), (14, 8, 6, 12), (19, 13, 17, 23), (23, 17, 16, 22), (22, 16, 15, 21), (21, 15, 14, 20), (20, 14, 12, 18), (25, 19, 23, 29), (29, 23, 22, 28), (28, 22, 21, 27), (27, 21, 20, 26), (26, 20, 18, 24), (31, 25, 29, 35), (35, 29, 28, 34), (34, 28, 27, 33), (33, 27, 26, 32), (32, 26, 24, 30), (37, 31, 35, 41), (41, 35, 34, 40), (40, 34, 33, 39), (39, 33, 32, 38), (38, 32, 30, 36), (43, 37, 41, 47), (47, 41, 40, 46), (46, 40, 39, 45), (45, 39, 38, 44), (44, 38, 36, 42), (49, 43, 47, 53), (53, 47, 46, 52), (52, 46, 45, 51), (51, 45, 44, 50), (50, 44, 42, 48), (55, 49, 53, 59), (59, 53, 52, 58), (58, 52, 51, 57), (57, 51, 50, 56), (56, 50, 48, 54), (61, 55, 59, 65), (65, 59, 58, 64), (64, 58, 57, 63), (63, 57, 56, 62), (62, 56, 54, 60), (67, 61, 65, 71), (71, 65, 64, 70), (70, 64, 63, 69), (69, 63, 62, 68), (68, 62, 60, 66), (73, 67, 71, 77), (77, 71, 70, 76), (76, 70, 69, 75), (75, 69, 68, 74), (74, 68, 66, 72), (79, 73, 77, 83), (83, 77, 76, 82), (82, 76, 75, 81), (81, 75, 74, 80), (80, 74, 72, 78), (85, 79, 83, 89), (89, 83, 82, 88), (88, 82, 81, 87), (87, 81, 80, 86), (86, 80, 78, 84), (91, 85, 89, 95), (95, 89, 88, 94), (94, 88, 87, 93), (93, 87, 86, 92), (92, 86, 84, 90), (97, 91, 95, 101), (101, 95, 94, 100), (100, 94, 93, 99), (99, 93, 92, 98), (98, 92, 90, 96), (103, 97, 101, 107), (107, 101, 100, 106), (106, 100, 99, 105), (105, 99, 98, 104), (104, 98, 96, 102), (109, 103, 107, 113), (113, 107, 106, 112), (112, 106, 105, 111), (111, 105, 104, 110), (110, 104, 102, 108), (115, 109, 113, 119), (119, 113, 112, 118), (118, 112, 111, 117), (117, 111, 110, 116), (116, 110, 108, 114), (121, 115, 119, 125), (125, 119, 118, 124), (124, 118, 117, 123), (123, 117, 116, 122), (122, 116, 114, 120), (127, 121, 125, 131), (131, 125, 124, 130), (130, 124, 123, 129), (129, 123, 122, 128), (128, 122, 120, 126), (133, 127, 131, 137), (137, 131, 130, 136), (136, 130, 129, 135), (135, 129, 128, 134), (134, 128, 126, 132), (139, 133, 137, 143), (143, 137, 136, 142), (142, 136, 135, 141), (141, 135, 134, 140), (140, 134, 132, 138), (145, 139, 143, 149), (149, 143, 142, 148), (148, 142, 141, 147), (147, 141, 140, 146), (146, 140, 138, 144), (151, 145, 149, 155), (155, 149, 148, 154), (154, 148, 147, 153), (153, 147, 146, 152), (152, 146, 144, 150), (157, 151, 155, 161), (161, 155, 154, 160), (160, 154, 153, 159), (159, 153, 152, 158), (158, 152, 150, 156), (163, 157, 161, 167), (167, 161, 160, 166), (166, 160, 159, 165), (165, 159, 158, 164), (164, 158, 156, 162), (169, 163, 167, 173), (173, 167, 166, 172), (172, 166, 165, 171), (171, 165, 164, 170), (170, 164, 162, 168), (175, 169, 173, 179), (179, 173, 172, 178), (178, 172, 171, 177), (177, 171, 170, 176), (176, 170, 168, 174), (181, 175, 179, 185), (185, 179, 178, 184), (184, 178, 177, 183), (183, 177, 176, 182), (182, 176, 174, 180), (187, 181, 185, 191), (191, 185, 184, 190), (190, 184, 183, 189), (189, 183, 182, 188), (188, 182, 180, 186), (1, 187, 191, 5), (5, 191, 190, 4), (4, 190, 189, 3), (3, 189, 188, 2), (2, 188, 186, 0), (6, 0, 186, 180, 174, 168, 162, 156, 150, 144, 138, 132, 126, 120, 114, 108, 102, 96, 90, 84, 78, 72, 66, 60, 54, 48, 42, 36, 30, 24, 18, 12), (193, 198, 200, 197), (197, 200, 201, 196), (196, 201, 202, 195), (195, 202, 203, 194), (194, 203, 199, 192), (198, 204, 206, 200), (200, 206, 207, 201), (201, 207, 208, 202), (202, 208, 209, 203), (203, 209, 205, 199), (204, 210, 212, 206), (206, 212, 213, 207), (207, 213, 214, 208), (208, 214, 215, 209), (209, 215, 211, 205), (210, 216, 218, 212), (212, 218, 219, 213), (213, 219, 220, 214), (214, 220, 221, 215), (215, 221, 217, 211), (216, 222, 224, 218), (218, 224, 225, 219), (219, 225, 226, 220), (220, 226, 227, 221), (221, 227, 223, 217), (222, 228, 230, 224), (224, 230, 231, 225), (225, 231, 232, 226), (226, 232, 233, 227), (227, 233, 229, 223), (228, 234, 236, 230), (230, 236, 237, 231), (231, 237, 238, 232), (232, 238, 239, 233), (233, 239, 235, 229), (234, 240, 242, 236), (236, 242, 243, 237), (237, 243, 244, 238), (238, 244, 245, 239), (239, 245, 241, 235), (240, 246, 248, 242), (242, 248, 249, 243), (243, 249, 250, 244), (244, 250, 251, 245), (245, 251, 247, 241), (246, 252, 254, 248), (248, 254, 255, 249), (249, 255, 256, 250), (250, 256, 257, 251), (251, 257, 253, 247), (252, 258, 260, 254), (254, 260, 261, 255), (255, 261, 262, 256), (256, 262, 263, 257), (257, 263, 259, 253), (258, 264, 266, 260), (260, 266, 267, 261), (261, 267, 268, 262), (262, 268, 269, 263), (263, 269, 265, 259), (264, 270, 272, 266), (266, 272, 273, 267), (267, 273, 274, 268), (268, 274, 275, 269), (269, 275, 271, 265), (270, 276, 278, 272), (272, 278, 279, 273), (273, 279, 280, 274), (274, 280, 281, 275), (275, 281, 277, 271), (276, 282, 284, 278), (278, 284, 285, 279), (279, 285, 286, 280), (280, 286, 287, 281), (281, 287, 283, 277), (282, 288, 290, 284), (284, 290, 291, 285), (285, 291, 292, 286), (286, 292, 293, 287), (287, 293, 289, 283), (288, 294, 296, 290), (290, 296, 297, 291), (291, 297, 298, 292), (292, 298, 299, 293), (293, 299, 295, 289), (294, 300, 302, 296), (296, 302, 303, 297), (297, 303, 304, 298), (298, 304, 305, 299), (299, 305, 301, 295), (300, 306, 308, 302), (302, 308, 309, 303), (303, 309, 310, 304), (304, 310, 311, 305), (305, 311, 307, 301), (306, 312, 314, 308), (308, 314, 315, 309), (309, 315, 316, 310), (310, 316, 317, 311), (311, 317, 313, 307), (312, 318, 320, 314), (314, 320, 321, 315), (315, 321, 322, 316), (316, 322, 323, 317), (317, 323, 319, 313), (318, 324, 326, 320), (320, 326, 327, 321), (321, 327, 328, 322), (322, 328, 329, 323), (323, 329, 325, 319), (324, 330, 332, 326), (326, 332, 333, 327), (327, 333, 334, 328), (328, 334, 335, 329), (329, 335, 331, 325), (330, 336, 338, 332), (332, 338, 339, 333), (333, 339, 340, 334), (334, 340, 341, 335), (335, 341, 337, 331), (336, 342, 344, 338), (338, 344, 345, 339), (339, 345, 346, 340), (340, 346, 347, 341), (341, 347, 343, 337), (342, 348, 350, 344), (344, 350, 351, 345), (345, 351, 352, 346), (346, 352, 353, 347), (347, 353, 349, 343), (348, 354, 356, 350), (350, 356, 357, 351), (351, 357, 358, 352), (352, 358, 359, 353), (353, 359, 355, 349), (354, 360, 362, 356), (356, 362, 363, 357), (357, 363, 364, 358), (358, 364, 365, 359), (359, 365, 361, 355), (360, 366, 368, 362), (362, 368, 369, 363), (363, 369, 370, 364), (364, 370, 371, 365), (365, 371, 367, 361), (366, 372, 374, 368), (368, 374, 375, 369), (369, 375, 376, 370), (370, 376, 377, 371), (371, 377, 373, 367), (372, 378, 380, 374), (374, 380, 381, 375), (375, 381, 382, 376), (376, 382, 383, 377), (377, 383, 379, 373), (378, 193, 197, 380), (380, 197, 196, 381), (381, 196, 195, 382), (382, 195, 194, 383), (383, 194, 192, 379), (192, 199, 205, 211, 217, 223, 229, 235, 241, 247, 253, 259, 265, 271, 277, 283, 289, 295, 301, 307, 313, 319, 325, 331, 337, 343, 349, 355, 361, 367, 373, 379)])
me_cylinder.polygons.foreach_set('use_smooth', [True] * 354)
_uv = me_cylinder.uv_layers.new(name='UVMap')
_uv.uv.foreach_set('vector', [1.0, 0.6228, 1.0, 0.8798, 0.9688, 0.8798, 0.9688, 0.6228, 0.9062, 0.6228, 0.9062, 0.8798, 0.875, 0.8798, 0.875, 0.6228, 0.875, 0.6228, 0.875, 0.8798, 0.8438, 0.8798, 0.8438, 0.6228, 0.8438, 0.6228, 0.8438, 0.8798, 0.8125, 0.8798, 0.8125, 0.6228, 0.8125, 0.6228, 0.8125, 0.8798, 0.7812, 0.8798, 0.7812, 0.6228, 0.7812, 0.6228, 0.7812, 0.8798, 0.75, 0.8798, 0.75, 0.6228, 0.75, 0.6228, 0.75, 0.8798, 0.7188, 0.8798, 0.7188, 0.6228, 0.7188, 0.6228, 0.7188, 0.8798, 0.6875, 0.8798, 0.6875, 0.6228, 0.6875, 0.6228, 0.6875, 0.8798, 0.6562, 0.8798, 0.6562, 0.6228, 0.6562, 0.6228, 0.6562, 0.8798, 0.625, 0.8798, 0.625, 0.6228, 0.625, 0.6228, 0.625, 0.8798, 0.5938, 0.8798, 0.5938, 0.6228, 0.5938, 0.6228, 0.5938, 0.8798, 0.5625, 0.8798, 0.5625, 0.6228, 0.5625, 0.6228, 0.5625, 0.8798, 0.5312, 0.8798, 0.5312, 0.6228, 0.5312, 0.6228, 0.5312, 0.8798, 0.5, 0.8798, 0.5, 0.6228, 0.5, 0.6228, 0.5, 0.8798, 0.4688, 0.8798, 0.4688, 0.6228, 0.4688, 0.6228, 0.4688, 0.8798, 0.4375, 0.8798, 0.4375, 0.6228, 0.4375, 0.6228, 0.4375, 0.8798, 0.4062, 0.8798, 0.4062, 0.6228, 0.4062, 0.6228, 0.4062, 0.8798, 0.375, 0.8798, 0.375, 0.6228, 0.375, 0.6228, 0.375, 0.8798, 0.3438, 0.8798, 0.3438, 0.6228, 0.3438, 0.6228, 0.3438, 0.8798, 0.3125, 0.8798, 0.3125, 0.6228, 0.3125, 0.6228, 0.3125, 0.8798, 0.2812, 0.8798, 0.2812, 0.6228, 0.2812, 0.6228, 0.2812, 0.8798, 0.25, 0.8798, 0.25, 0.6228, 0.25, 0.6228, 0.25, 0.8798, 0.2188, 0.8798, 0.2188, 0.6228, 0.2188, 0.6228, 0.2188, 0.8798, 0.1875, 0.8798, 0.1875, 0.6228, 0.1875, 0.6228, 0.1875, 0.8798, 0.1562, 0.8798, 0.1562, 0.6228, 0.1562, 0.6228, 0.1562, 0.8798, 0.125, 0.8798, 0.125, 0.6228, 0.125, 0.6228, 0.125, 0.8798, 0.09375, 0.8798, 0.09375, 0.6228, 0.09375, 0.6228, 0.09375, 0.8798, 0.0625, 0.8798, 0.0625, 0.6228, 0.0625, 0.6228, 0.0625, 0.8798, 0.03125, 0.8798, 0.03125, 0.6228, 0.9688, 0.6228, 0.9688, 0.8798, 0.9375, 0.8798, 0.9375, 0.6228, 0.9375, 0.6228, 0.9375, 0.8798, 0.9062, 0.8798, 0.9062, 0.6228, 0.03125, 0.6228, 0.03125, 0.8798, 0.0, 0.8798, 0.0, 0.6228, 0.9688, 0.8798, 1.0, 0.8798, 0.9996, 0.917, 0.9691, 0.917, 0.9691, 0.917, 0.9996, 0.917, 0.9986, 1.0, 0.9702, 1.0, 0.2947, 0.4856, 0.2522, 0.4898, 0.25, 0.4422, 0.2875, 0.4385, 0.2875, 0.4385, 0.25, 0.4422, 0.25, 0.4099, 0.2812, 0.4068, 0.2812, 0.4068, 0.25, 0.4099, 0.25, 0.3741, 0.2742, 0.3717, 0.9375, 0.8798, 0.9688, 0.8798, 0.9684, 0.917, 0.9379, 0.917, 0.9379, 0.917, 0.9684, 0.917, 0.9673, 1.0, 0.9389, 1.0, 0.3398, 0.4724, 0.2989, 0.4848, 0.2875, 0.4385, 0.3236, 0.4276, 0.3236, 0.4276, 0.2875, 0.4385, 0.2812, 0.4068, 0.3112, 0.3977, 0.3112, 0.3977, 0.2812, 0.4068, 0.2742, 0.3717, 0.2975, 0.3646, 0.9062, 0.8798, 0.9375, 0.8798, 0.9371, 0.917, 0.9066, 0.917, 0.9066, 0.917, 0.9371, 0.917, 0.9361, 1.0, 0.9077, 1.0, 0.3814, 0.4506, 0.3438, 0.4707, 0.3236, 0.4276, 0.3568, 0.4098, 0.3568, 0.4098, 0.3236, 0.4276, 0.3112, 0.3977, 0.3388, 0.383, 0.3388, 0.383, 0.3112, 0.3977, 0.2975, 0.3646, 0.3189, 0.3532, 0.875, 0.8798, 0.9062, 0.8798, 0.9059, 0.917, 0.8754, 0.917, 0.8754, 0.917, 0.9059, 0.917, 0.9048, 1.0, 0.8764, 1.0, 0.418, 0.4211, 0.385, 0.4482, 0.3568, 0.4098, 0.3859, 0.3859, 0.3859, 0.3859, 0.3568, 0.4098, 0.3388, 0.383, 0.3631, 0.3631, 0.3631, 0.3631, 0.3388, 0.383, 0.3189, 0.3532, 0.3377, 0.3377, 0.8438, 0.8798, 0.875, 0.8798, 0.8746, 0.917, 0.8441, 0.917, 0.8441, 0.917, 0.8746, 0.917, 0.8736, 1.0, 0.8452, 1.0, 0.4482, 0.385, 0.4211, 0.418, 0.3859, 0.3859, 0.4098, 0.3568, 0.4098, 0.3568, 0.3859, 0.3859, 0.3631, 0.3631, 0.383, 0.3388, 0.383, 0.3388, 0.3631, 0.3631, 0.3377, 0.3377, 0.3532, 0.3189, 0.8125, 0.8798, 0.8438, 0.8798, 0.8434, 0.917, 0.8129, 0.917, 0.8129, 0.917, 0.8434, 0.917, 0.8423, 1.0, 0.8139, 1.0, 0.4707, 0.3438, 0.4506, 0.3814, 0.4098, 0.3568, 0.4276, 0.3236, 0.4276, 0.3236, 0.4098, 0.3568, 0.383, 0.3388, 0.3977, 0.3112, 0.3977, 0.3112, 0.383, 0.3388, 0.3532, 0.3189, 0.3646, 0.2975, 0.7812, 0.8798, 0.8125, 0.8798, 0.8121, 0.917, 0.7816, 0.917, 0.7816, 0.917, 0.8121, 0.917, 0.8111, 1.0, 0.7827, 1.0, 0.4848, 0.2989, 0.4724, 0.3398, 0.4276, 0.3236, 0.4385, 0.2875, 0.4385, 0.2875, 0.4276, 0.3236, 0.3977, 0.3112, 0.4068, 0.2812, 0.4068, 0.2812, 0.3977, 0.3112, 0.3646, 0.2975, 0.3717, 0.2742, 0.75, 0.8798, 0.7812, 0.8798, 0.7809, 0.917, 0.7504, 0.917, 0.7504, 0.917, 0.7809, 0.917, 0.7798, 1.0, 0.7514, 1.0, 0.4898, 0.2522, 0.4856, 0.2947, 0.4385, 0.2875, 0.4422, 0.25, 0.4422, 0.25, 0.4385, 0.2875, 0.4068, 0.2812, 0.4099, 0.25, 0.4099, 0.25, 0.4068, 0.2812, 0.3717, 0.2742, 0.3741, 0.25, 0.7188, 0.8798, 0.75, 0.8798, 0.7496, 0.917, 0.7191, 0.917, 0.7191, 0.917, 0.7496, 0.917, 0.7486, 1.0, 0.7202, 1.0, 0.4856, 0.2053, 0.4898, 0.2478, 0.4422, 0.25, 0.4385, 0.2125, 0.4385, 0.2125, 0.4422, 0.25, 0.4099, 0.25, 0.4068, 0.2188, 0.4068, 0.2188, 0.4099, 0.25, 0.3741, 0.25, 0.3717, 0.2258, 0.6875, 0.8798, 0.7188, 0.8798, 0.7184, 0.917, 0.6879, 0.917, 0.6879, 0.917, 0.7184, 0.917, 0.7173, 1.0, 0.6889, 1.0, 0.4724, 0.1602, 0.4848, 0.2011, 0.4385, 0.2125, 0.4276, 0.1764, 0.4276, 0.1764, 0.4385, 0.2125, 0.4068, 0.2188, 0.3977, 0.1888, 0.3977, 0.1888, 0.4068, 0.2188, 0.3717, 0.2258, 0.3646, 0.2025, 0.6562, 0.8798, 0.6875, 0.8798, 0.6871, 0.917, 0.6566, 0.917, 0.6566, 0.917, 0.6871, 0.917, 0.6861, 1.0, 0.6577, 1.0, 0.4506, 0.1186, 0.4707, 0.1562, 0.4276, 0.1764, 0.4098, 0.1432, 0.4098, 0.1432, 0.4276, 0.1764, 0.3977, 0.1888, 0.383, 0.1612, 0.383, 0.1612, 0.3977, 0.1888, 0.3646, 0.2025, 0.3532, 0.1811, 0.625, 0.8798, 0.6562, 0.8798, 0.6559, 0.917, 0.6254, 0.917, 0.6254, 0.917, 0.6559, 0.917, 0.6548, 1.0, 0.6264, 1.0, 0.4211, 0.08197, 0.4482, 0.115, 0.4098, 0.1432, 0.3859, 0.1141, 0.3859, 0.1141, 0.4098, 0.1432, 0.383, 0.1612, 0.3631, 0.1369, 0.3631, 0.1369, 0.383, 0.1612, 0.3532, 0.1811, 0.3377, 0.1623, 0.5938, 0.8798, 0.625, 0.8798, 0.6246, 0.917, 0.5941, 0.917, 0.5941, 0.917, 0.6246, 0.917, 0.6236, 1.0, 0.5952, 1.0, 0.385, 0.05182, 0.418, 0.07892, 0.3859, 0.1141, 0.3568, 0.09018, 0.3568, 0.09018, 0.3859, 0.1141, 0.3631, 0.1369, 0.3388, 0.117, 0.3388, 0.117, 0.3631, 0.1369, 0.3377, 0.1623, 0.3189, 0.1468, 0.5625, 0.8798, 0.5938, 0.8798, 0.5934, 0.917, 0.5629, 0.917, 0.5629, 0.917, 0.5934, 0.917, 0.5923, 1.0, 0.5639, 1.0, 0.3438, 0.02929, 0.3814, 0.04942, 0.3568, 0.09018, 0.3236, 0.07241, 0.3236, 0.07241, 0.3568, 0.09018, 0.3388, 0.117, 0.3112, 0.1023, 0.3112, 0.1023, 0.3388, 0.117, 0.3189, 0.1468, 0.2975, 0.1354, 0.5312, 0.8798, 0.5625, 0.8798, 0.5621, 0.917, 0.5316, 0.917, 0.5316, 0.917, 0.5621, 0.917, 0.5611, 1.0, 0.5327, 1.0, 0.2989, 0.01524, 0.3398, 0.02764, 0.3236, 0.07241, 0.2875, 0.06148, 0.2875, 0.06148, 0.3236, 0.07241, 0.3112, 0.1023, 0.2812, 0.09317, 0.2812, 0.09317, 0.3112, 0.1023, 0.2975, 0.1354, 0.2742, 0.1283, 0.5, 0.8798, 0.5312, 0.8798, 0.5309, 0.917, 0.5004, 0.917, 0.5004, 0.917, 0.5309, 0.917, 0.5298, 1.0, 0.5014, 1.0, 0.2522, 0.01021, 0.2947, 0.0144, 0.2875, 0.06148, 0.25, 0.05778, 0.25, 0.05778, 0.2875, 0.06148, 0.2812, 0.09317, 0.25, 0.0901, 0.25, 0.0901, 0.2812, 0.09317, 0.2742, 0.1283, 0.25, 0.1259, 0.4688, 0.8798, 0.5, 0.8798, 0.4996, 0.917, 0.4691, 0.917, 0.4691, 0.917, 0.4996, 0.917, 0.4986, 1.0, 0.4702, 1.0, 0.2053, 0.0144, 0.2478, 0.01021, 0.25, 0.05778, 0.2125, 0.06148, 0.2125, 0.06148, 0.25, 0.05778, 0.25, 0.0901, 0.2188, 0.09317, 0.2188, 0.09317, 0.25, 0.0901, 0.25, 0.1259, 0.2258, 0.1283, 0.4375, 0.8798, 0.4688, 0.8798, 0.4684, 0.917, 0.4379, 0.917, 0.4379, 0.917, 0.4684, 0.917, 0.4673, 1.0, 0.4389, 1.0, 0.1602, 0.02764, 0.2011, 0.01524, 0.2125, 0.06148, 0.1764, 0.07241, 0.1764, 0.07241, 0.2125, 0.06148, 0.2188, 0.09317, 0.1888, 0.1023, 0.1888, 0.1023, 0.2188, 0.09317, 0.2258, 0.1283, 0.2025, 0.1354, 0.4062, 0.8798, 0.4375, 0.8798, 0.4371, 0.917, 0.4066, 0.917, 0.4066, 0.917, 0.4371, 0.917, 0.4361, 1.0, 0.4077, 1.0, 0.1186, 0.04942, 0.1562, 0.02929, 0.1764, 0.07241, 0.1432, 0.09018, 0.1432, 0.09018, 0.1764, 0.07241, 0.1888, 0.1023, 0.1612, 0.117, 0.1612, 0.117, 0.1888, 0.1023, 0.2025, 0.1354, 0.1811, 0.1468, 0.375, 0.8798, 0.4062, 0.8798, 0.4059, 0.917, 0.3754, 0.917, 0.3754, 0.917, 0.4059, 0.917, 0.4048, 1.0, 0.3764, 1.0, 0.08197, 0.07892, 0.115, 0.05182, 0.1432, 0.09018, 0.1141, 0.1141, 0.1141, 0.1141, 0.1432, 0.09018, 0.1612, 0.117, 0.1369, 0.1369, 0.1369, 0.1369, 0.1612, 0.117, 0.1811, 0.1468, 0.1623, 0.1623, 0.3438, 0.8798, 0.375, 0.8798, 0.3746, 0.917, 0.3441, 0.917, 0.3441, 0.917, 0.3746, 0.917, 0.3736, 1.0, 0.3452, 1.0, 0.05182, 0.115, 0.07892, 0.08197, 0.1141, 0.1141, 0.09018, 0.1432, 0.09018, 0.1432, 0.1141, 0.1141, 0.1369, 0.1369, 0.117, 0.1612, 0.117, 0.1612, 0.1369, 0.1369, 0.1623, 0.1623, 0.1468, 0.1811, 0.3125, 0.8798, 0.3438, 0.8798, 0.3434, 0.917, 0.3129, 0.917, 0.3129, 0.917, 0.3434, 0.917, 0.3423, 1.0, 0.3139, 1.0, 0.02929, 0.1562, 0.04942, 0.1186, 0.09018, 0.1432, 0.07241, 0.1764, 0.07241, 0.1764, 0.09018, 0.1432, 0.117, 0.1612, 0.1023, 0.1888, 0.1023, 0.1888, 0.117, 0.1612, 0.1468, 0.1811, 0.1354, 0.2025, 0.2812, 0.8798, 0.3125, 0.8798, 0.3121, 0.917, 0.2816, 0.917, 0.2816, 0.917, 0.3121, 0.917, 0.3111, 1.0, 0.2827, 1.0, 0.01524, 0.2011, 0.02764, 0.1602, 0.07241, 0.1764, 0.06148, 0.2125, 0.06148, 0.2125, 0.07241, 0.1764, 0.1023, 0.1888, 0.09317, 0.2188, 0.09317, 0.2188, 0.1023, 0.1888, 0.1354, 0.2025, 0.1283, 0.2258, 0.25, 0.8798, 0.2812, 0.8798, 0.2809, 0.917, 0.2504, 0.917, 0.2504, 0.917, 0.2809, 0.917, 0.2798, 1.0, 0.2514, 1.0, 0.01021, 0.2478, 0.0144, 0.2053, 0.06148, 0.2125, 0.05778, 0.25, 0.05778, 0.25, 0.06148, 0.2125, 0.09317, 0.2188, 0.0901, 0.25, 0.0901, 0.25, 0.09317, 0.2188, 0.1283, 0.2258, 0.1259, 0.25, 0.2188, 0.8798, 0.25, 0.8798, 0.2496, 0.917, 0.2191, 0.917, 0.2191, 0.917, 0.2496, 0.917, 0.2486, 1.0, 0.2202, 1.0, 0.0144, 0.2947, 0.01021, 0.2522, 0.05778, 0.25, 0.06148, 0.2875, 0.06148, 0.2875, 0.05778, 0.25, 0.0901, 0.25, 0.09317, 0.2812, 0.09317, 0.2812, 0.0901, 0.25, 0.1259, 0.25, 0.1283, 0.2742, 0.1875, 0.8798, 0.2188, 0.8798, 0.2184, 0.917, 0.1879, 0.917, 0.1879, 0.917, 0.2184, 0.917, 0.2173, 1.0, 0.1889, 1.0, 0.02764, 0.3398, 0.01524, 0.2989, 0.06148, 0.2875, 0.07241, 0.3236, 0.07241, 0.3236, 0.06148, 0.2875, 0.09317, 0.2812, 0.1023, 0.3112, 0.1023, 0.3112, 0.09317, 0.2812, 0.1283, 0.2742, 0.1354, 0.2975, 0.1562, 0.8798, 0.1875, 0.8798, 0.1871, 0.917, 0.1566, 0.917, 0.1566, 0.917, 0.1871, 0.917, 0.1861, 1.0, 0.1577, 1.0, 0.04942, 0.3814, 0.02929, 0.3438, 0.07241, 0.3236, 0.09018, 0.3568, 0.09018, 0.3568, 0.07241, 0.3236, 0.1023, 0.3112, 0.117, 0.3388, 0.117, 0.3388, 0.1023, 0.3112, 0.1354, 0.2975, 0.1468, 0.3189, 0.125, 0.8798, 0.1562, 0.8798, 0.1559, 0.917, 0.1254, 0.917, 0.1254, 0.917, 0.1559, 0.917, 0.1548, 1.0, 0.1264, 1.0, 0.07892, 0.418, 0.05182, 0.385, 0.09018, 0.3568, 0.1141, 0.3859, 0.1141, 0.3859, 0.09018, 0.3568, 0.117, 0.3388, 0.1369, 0.3631, 0.1369, 0.3631, 0.117, 0.3388, 0.1468, 0.3189, 0.1623, 0.3377, 0.09375, 0.8798, 0.125, 0.8798, 0.1246, 0.917, 0.09412, 0.917, 0.09412, 0.917, 0.1246, 0.917, 0.1236, 1.0, 0.09519, 1.0, 0.115, 0.4482, 0.08197, 0.4211, 0.1141, 0.3859, 0.1432, 0.4098, 0.1432, 0.4098, 0.1141, 0.3859, 0.1369, 0.3631, 0.1612, 0.383, 0.1612, 0.383, 0.1369, 0.3631, 0.1623, 0.3377, 0.1811, 0.3532, 0.0625, 0.8798, 0.09375, 0.8798, 0.09338, 0.917, 0.06287, 0.917, 0.06287, 0.917, 0.09338, 0.917, 0.09231, 1.0, 0.06394, 1.0, 0.1562, 0.4707, 0.1186, 0.4506, 0.1432, 0.4098, 0.1764, 0.4276, 0.1764, 0.4276, 0.1432, 0.4098, 0.1612, 0.383, 0.1888, 0.3977, 0.1888, 0.3977, 0.1612, 0.383, 0.1811, 0.3532, 0.2025, 0.3646, 0.03125, 0.8798, 0.0625, 0.8798, 0.06213, 0.917, 0.03162, 0.917, 0.03162, 0.917, 0.06213, 0.917, 0.06106, 1.0, 0.03269, 1.0, 0.2011, 0.4848, 0.1602, 0.4724, 0.1764, 0.4276, 0.2125, 0.4385, 0.2125, 0.4385, 0.1764, 0.4276, 0.1888, 0.3977, 0.2188, 0.4068, 0.2188, 0.4068, 0.1888, 0.3977, 0.2025, 0.3646, 0.2258, 0.3717, 0.0, 0.8798, 0.03125, 0.8798, 0.03088, 0.917, 0.0003694, 0.917, 0.0003694, 0.917, 0.03088, 0.917, 0.02981, 1.0, 0.001441, 1.0, 0.2478, 0.4898, 0.2053, 0.4856, 0.2125, 0.4385, 0.25, 0.4422, 0.25, 0.4422, 0.2125, 0.4385, 0.2188, 0.4068, 0.25, 0.4099, 0.25, 0.4099, 0.2188, 0.4068, 0.2258, 0.3717, 0.25, 0.3741, 0.2742, 0.3717, 0.25, 0.3741, 0.2258, 0.3717, 0.2025, 0.3646, 0.1811, 0.3532, 0.1623, 0.3377, 0.1468, 0.3189, 0.1354, 0.2975, 0.1283, 0.2742, 0.1259, 0.25, 0.1283, 0.2258, 0.1354, 0.2025, 0.1468, 0.1811, 0.1623, 0.1623, 0.1811, 0.1468, 0.2025, 0.1354, 0.2258, 0.1283, 0.25, 0.1259, 0.2742, 0.1283, 0.2975, 0.1354, 0.3189, 0.1468, 0.3377, 0.1623, 0.3532, 0.1811, 0.3646, 0.2025, 0.3717, 0.2258, 0.3741, 0.25, 0.3717, 0.2742, 0.3646, 0.2975, 0.3532, 0.3189, 0.3377, 0.3377, 0.3189, 0.3532, 0.2975, 0.3646, 1.0, 0.6228, 0.9688, 0.6228, 0.9691, 0.5849, 0.9996, 0.5849, 0.9996, 0.5849, 0.9691, 0.5849, 0.9702, 0.5506, 0.9985, 0.5506, 0.9985, 0.5506, 0.9702, 0.5506, 0.9719, 0.5, 0.9968, 0.5, 0.7548, 0.4895, 0.7921, 0.4859, 0.7808, 0.4051, 0.75, 0.4081, 0.75, 0.4081, 0.7808, 0.4051, 0.7737, 0.3692, 0.75, 0.3715, 0.9688, 0.6228, 0.9375, 0.6228, 0.9379, 0.5849, 0.9684, 0.5849, 0.9684, 0.5849, 0.9379, 0.5849, 0.939, 0.5506, 0.9673, 0.5506, 0.9673, 0.5506, 0.939, 0.5506, 0.9407, 0.5, 0.9656, 0.5, 0.8014, 0.484, 0.8373, 0.4731, 0.8105, 0.3961, 0.7808, 0.4051, 0.7808, 0.4051, 0.8105, 0.3961, 0.7965, 0.3623, 0.7737, 0.3692, 0.9375, 0.6228, 0.9062, 0.6228, 0.9066, 0.5849, 0.9371, 0.5849, 0.9371, 0.5849, 0.9066, 0.5849, 0.9077, 0.5506, 0.936, 0.5506, 0.936, 0.5506, 0.9077, 0.5506, 0.9094, 0.5, 0.9343, 0.5, 0.8461, 0.4695, 0.8791, 0.4518, 0.8378, 0.3815, 0.8105, 0.3961, 0.8105, 0.3961, 0.8378, 0.3815, 0.8175, 0.351, 0.7965, 0.3623, 0.9062, 0.6228, 0.875, 0.6228, 0.8754, 0.5849, 0.9059, 0.5849, 0.9059, 0.5849, 0.8754, 0.5849, 0.8765, 0.5506, 0.9048, 0.5506, 0.9048, 0.5506, 0.8765, 0.5506, 0.8782, 0.5, 0.9031, 0.5, 0.887, 0.4465, 0.916, 0.4227, 0.8618, 0.3618, 0.8378, 0.3815, 0.8378, 0.3815, 0.8618, 0.3618, 0.8359, 0.3359, 0.8175, 0.351, 0.875, 0.6228, 0.8438, 0.6228, 0.8441, 0.5849, 0.8746, 0.5849, 0.8746, 0.5849, 0.8441, 0.5849, 0.8452, 0.5506, 0.8735, 0.5506, 0.8735, 0.5506, 0.8452, 0.5506, 0.8469, 0.5, 0.8718, 0.5, 0.9227, 0.416, 0.9465, 0.387, 0.8815, 0.3378, 0.8618, 0.3618, 0.8618, 0.3618, 0.8815, 0.3378, 0.851, 0.3175, 0.8359, 0.3359, 0.8438, 0.6228, 0.8125, 0.6228, 0.8129, 0.5849, 0.8434, 0.5849, 0.8434, 0.5849, 0.8129, 0.5849, 0.814, 0.5506, 0.8423, 0.5506, 0.8423, 0.5506, 0.814, 0.5506, 0.8157, 0.5, 0.8406, 0.5, 0.9518, 0.3791, 0.9695, 0.3461, 0.8961, 0.3105, 0.8815, 0.3378, 0.8815, 0.3378, 0.8961, 0.3105, 0.8623, 0.2965, 0.851, 0.3175, 0.8125, 0.6228, 0.7812, 0.6228, 0.7816, 0.5849, 0.8121, 0.5849, 0.8121, 0.5849, 0.7816, 0.5849, 0.7827, 0.5506, 0.811, 0.5506, 0.811, 0.5506, 0.7827, 0.5506, 0.7844, 0.5, 0.8093, 0.5, 0.9731, 0.3373, 0.984, 0.3014, 0.9051, 0.2808, 0.8961, 0.3105, 0.8961, 0.3105, 0.9051, 0.2808, 0.8692, 0.2737, 0.8623, 0.2965, 0.7812, 0.6228, 0.75, 0.6228, 0.7504, 0.5849, 0.7809, 0.5849, 0.7809, 0.5849, 0.7504, 0.5849, 0.7515, 0.5506, 0.7798, 0.5506, 0.7798, 0.5506, 0.7515, 0.5506, 0.7532, 0.5, 0.7781, 0.5, 0.9859, 0.2921, 0.9895, 0.2548, 0.9081, 0.25, 0.9051, 0.2808, 0.9051, 0.2808, 0.9081, 0.25, 0.8715, 0.25, 0.8692, 0.2737, 0.75, 0.6228, 0.7188, 0.6228, 0.7191, 0.5849, 0.7496, 0.5849, 0.7496, 0.5849, 0.7191, 0.5849, 0.7202, 0.5506, 0.7485, 0.5506, 0.7485, 0.5506, 0.7202, 0.5506, 0.7219, 0.5, 0.7468, 0.5, 0.9895, 0.2452, 0.9859, 0.2079, 0.9051, 0.2192, 0.9081, 0.25, 0.9081, 0.25, 0.9051, 0.2192, 0.8692, 0.2263, 0.8715, 0.25, 0.7188, 0.6228, 0.6875, 0.6228, 0.6879, 0.5849, 0.7184, 0.5849, 0.7184, 0.5849, 0.6879, 0.5849, 0.689, 0.5506, 0.7173, 0.5506, 0.7173, 0.5506, 0.689, 0.5506, 0.6907, 0.5, 0.7156, 0.5, 0.984, 0.1986, 0.9731, 0.1627, 0.8961, 0.1895, 0.9051, 0.2192, 0.9051, 0.2192, 0.8961, 0.1895, 0.8623, 0.2035, 0.8692, 0.2263, 0.6875, 0.6228, 0.6562, 0.6228, 0.6566, 0.5849, 0.6871, 0.5849, 0.6871, 0.5849, 0.6566, 0.5849, 0.6577, 0.5506, 0.686, 0.5506, 0.686, 0.5506, 0.6577, 0.5506, 0.6594, 0.5, 0.6843, 0.5, 0.9695, 0.1539, 0.9518, 0.1209, 0.8815, 0.1622, 0.8961, 0.1895, 0.8961, 0.1895, 0.8815, 0.1622, 0.851, 0.1825, 0.8623, 0.2035, 0.6562, 0.6228, 0.625, 0.6228, 0.6254, 0.5849, 0.6559, 0.5849, 0.6559, 0.5849, 0.6254, 0.5849, 0.6265, 0.5506, 0.6548, 0.5506, 0.6548, 0.5506, 0.6265, 0.5506, 0.6282, 0.5, 0.6531, 0.5, 0.9465, 0.113, 0.9227, 0.084, 0.8618, 0.1382, 0.8815, 0.1622, 0.8815, 0.1622, 0.8618, 0.1382, 0.8359, 0.1641, 0.851, 0.1825, 0.625, 0.6228, 0.5938, 0.6228, 0.5941, 0.5849, 0.6246, 0.5849, 0.6246, 0.5849, 0.5941, 0.5849, 0.5952, 0.5506, 0.6235, 0.5506, 0.6235, 0.5506, 0.5952, 0.5506, 0.5969, 0.5, 0.6218, 0.5, 0.916, 0.07726, 0.887, 0.05348, 0.8378, 0.1185, 0.8618, 0.1382, 0.8618, 0.1382, 0.8378, 0.1185, 0.8175, 0.149, 0.8359, 0.1641, 0.5938, 0.6228, 0.5625, 0.6228, 0.5629, 0.5849, 0.5934, 0.5849, 0.5934, 0.5849, 0.5629, 0.5849, 0.564, 0.5506, 0.5923, 0.5506, 0.5923, 0.5506, 0.564, 0.5506, 0.5657, 0.5, 0.5906, 0.5, 0.8791, 0.04819, 0.8461, 0.03053, 0.8105, 0.1039, 0.8378, 0.1185, 0.8378, 0.1185, 0.8105, 0.1039, 0.7965, 0.1377, 0.8175, 0.149, 0.5625, 0.6228, 0.5312, 0.6228, 0.5316, 0.5849, 0.5621, 0.5849, 0.5621, 0.5849, 0.5316, 0.5849, 0.5327, 0.5506, 0.561, 0.5506, 0.561, 0.5506, 0.5327, 0.5506, 0.5344, 0.5, 0.5593, 0.5, 0.8373, 0.02688, 0.8014, 0.016, 0.7808, 0.09491, 0.8105, 0.1039, 0.8105, 0.1039, 0.7808, 0.09491, 0.7737, 0.1308, 0.7965, 0.1377, 0.5312, 0.6228, 0.5, 0.6228, 0.5004, 0.5849, 0.5309, 0.5849, 0.5309, 0.5849, 0.5004, 0.5849, 0.5015, 0.5506, 0.5298, 0.5506, 0.5298, 0.5506, 0.5015, 0.5506, 0.5032, 0.5, 0.5281, 0.5, 0.7921, 0.01414, 0.7548, 0.01047, 0.75, 0.09188, 0.7808, 0.09491, 0.7808, 0.09491, 0.75, 0.09188, 0.75, 0.1285, 0.7737, 0.1308, 0.5, 0.6228, 0.4688, 0.6228, 0.4691, 0.5849, 0.4996, 0.5849, 0.4996, 0.5849, 0.4691, 0.5849, 0.4702, 0.5506, 0.4985, 0.5506, 0.4985, 0.5506, 0.4702, 0.5506, 0.4719, 0.5, 0.4968, 0.5, 0.7452, 0.01047, 0.7079, 0.01414, 0.7192, 0.09491, 0.75, 0.09188, 0.75, 0.09188, 0.7192, 0.09491, 0.7263, 0.1308, 0.75, 0.1285, 0.4688, 0.6228, 0.4375, 0.6228, 0.4379, 0.5849, 0.4684, 0.5849, 0.4684, 0.5849, 0.4379, 0.5849, 0.439, 0.5506, 0.4673, 0.5506, 0.4673, 0.5506, 0.439, 0.5506, 0.4407, 0.5, 0.4656, 0.5, 0.6986, 0.016, 0.6627, 0.02688, 0.6895, 0.1039, 0.7192, 0.09491, 0.7192, 0.09491, 0.6895, 0.1039, 0.7035, 0.1377, 0.7263, 0.1308, 0.4375, 0.6228, 0.4062, 0.6228, 0.4066, 0.5849, 0.4371, 0.5849, 0.4371, 0.5849, 0.4066, 0.5849, 0.4077, 0.5506, 0.436, 0.5506, 0.436, 0.5506, 0.4077, 0.5506, 0.4094, 0.5, 0.4343, 0.5, 0.6539, 0.03053, 0.6209, 0.04819, 0.6622, 0.1185, 0.6895, 0.1039, 0.6895, 0.1039, 0.6622, 0.1185, 0.6825, 0.149, 0.7035, 0.1377, 0.4062, 0.6228, 0.375, 0.6228, 0.3754, 0.5849, 0.4059, 0.5849, 0.4059, 0.5849, 0.3754, 0.5849, 0.3765, 0.5506, 0.4048, 0.5506, 0.4048, 0.5506, 0.3765, 0.5506, 0.3782, 0.5, 0.4031, 0.5, 0.613, 0.05348, 0.584, 0.07726, 0.6382, 0.1382, 0.6622, 0.1185, 0.6622, 0.1185, 0.6382, 0.1382, 0.6641, 0.1641, 0.6825, 0.149, 0.375, 0.6228, 0.3438, 0.6228, 0.3441, 0.5849, 0.3746, 0.5849, 0.3746, 0.5849, 0.3441, 0.5849, 0.3452, 0.5506, 0.3735, 0.5506, 0.3735, 0.5506, 0.3452, 0.5506, 0.3469, 0.5, 0.3718, 0.5, 0.5773, 0.084, 0.5535, 0.113, 0.6185, 0.1622, 0.6382, 0.1382, 0.6382, 0.1382, 0.6185, 0.1622, 0.649, 0.1825, 0.6641, 0.1641, 0.3438, 0.6228, 0.3125, 0.6228, 0.3129, 0.5849, 0.3434, 0.5849, 0.3434, 0.5849, 0.3129, 0.5849, 0.314, 0.5506, 0.3423, 0.5506, 0.3423, 0.5506, 0.314, 0.5506, 0.3157, 0.5, 0.3406, 0.5, 0.5482, 0.1209, 0.5305, 0.1539, 0.6039, 0.1895, 0.6185, 0.1622, 0.6185, 0.1622, 0.6039, 0.1895, 0.6377, 0.2035, 0.649, 0.1825, 0.3125, 0.6228, 0.2812, 0.6228, 0.2816, 0.5849, 0.3121, 0.5849, 0.3121, 0.5849, 0.2816, 0.5849, 0.2827, 0.5506, 0.311, 0.5506, 0.311, 0.5506, 0.2827, 0.5506, 0.2844, 0.5, 0.3093, 0.5, 0.5269, 0.1627, 0.516, 0.1986, 0.5949, 0.2192, 0.6039, 0.1895, 0.6039, 0.1895, 0.5949, 0.2192, 0.6308, 0.2263, 0.6377, 0.2035, 0.2812, 0.6228, 0.25, 0.6228, 0.2504, 0.5849, 0.2809, 0.5849, 0.2809, 0.5849, 0.2504, 0.5849, 0.2515, 0.5506, 0.2798, 0.5506, 0.2798, 0.5506, 0.2515, 0.5506, 0.2532, 0.5, 0.2781, 0.5, 0.5141, 0.2079, 0.5105, 0.2452, 0.5919, 0.25, 0.5949, 0.2192, 0.5949, 0.2192, 0.5919, 0.25, 0.6285, 0.25, 0.6308, 0.2263, 0.25, 0.6228, 0.2188, 0.6228, 0.2191, 0.5849, 0.2496, 0.5849, 0.2496, 0.5849, 0.2191, 0.5849, 0.2202, 0.5506, 0.2485, 0.5506, 0.2485, 0.5506, 0.2202, 0.5506, 0.2219, 0.5, 0.2468, 0.5, 0.5105, 0.2548, 0.5141, 0.2921, 0.5949, 0.2808, 0.5919, 0.25, 0.5919, 0.25, 0.5949, 0.2808, 0.6308, 0.2737, 0.6285, 0.25, 0.2188, 0.6228, 0.1875, 0.6228, 0.1879, 0.5849, 0.2184, 0.5849, 0.2184, 0.5849, 0.1879, 0.5849, 0.189, 0.5506, 0.2173, 0.5506, 0.2173, 0.5506, 0.189, 0.5506, 0.1907, 0.5, 0.2156, 0.5, 0.516, 0.3014, 0.5269, 0.3373, 0.6039, 0.3105, 0.5949, 0.2808, 0.5949, 0.2808, 0.6039, 0.3105, 0.6377, 0.2965, 0.6308, 0.2737, 0.1875, 0.6228, 0.1562, 0.6228, 0.1566, 0.5849, 0.1871, 0.5849, 0.1871, 0.5849, 0.1566, 0.5849, 0.1577, 0.5506, 0.186, 0.5506, 0.186, 0.5506, 0.1577, 0.5506, 0.1594, 0.5, 0.1843, 0.5, 0.5305, 0.3461, 0.5482, 0.3791, 0.6185, 0.3378, 0.6039, 0.3105, 0.6039, 0.3105, 0.6185, 0.3378, 0.649, 0.3175, 0.6377, 0.2965, 0.1562, 0.6228, 0.125, 0.6228, 0.1254, 0.5849, 0.1559, 0.5849, 0.1559, 0.5849, 0.1254, 0.5849, 0.1265, 0.5506, 0.1548, 0.5506, 0.1548, 0.5506, 0.1265, 0.5506, 0.1282, 0.5, 0.1531, 0.5, 0.5535, 0.387, 0.5773, 0.416, 0.6382, 0.3618, 0.6185, 0.3378, 0.6185, 0.3378, 0.6382, 0.3618, 0.6641, 0.3359, 0.649, 0.3175, 0.125, 0.6228, 0.09375, 0.6228, 0.09413, 0.5849, 0.1246, 0.5849, 0.1246, 0.5849, 0.09413, 0.5849, 0.09522, 0.5506, 0.1235, 0.5506, 0.1235, 0.5506, 0.09522, 0.5506, 0.09693, 0.5, 0.1218, 0.5, 0.584, 0.4227, 0.613, 0.4465, 0.6622, 0.3815, 0.6382, 0.3618, 0.6382, 0.3618, 0.6622, 0.3815, 0.6825, 0.351, 0.6641, 0.3359, 0.09375, 0.6228, 0.0625, 0.6228, 0.06288, 0.5849, 0.09337, 0.5849, 0.09337, 0.5849, 0.06288, 0.5849, 0.06397, 0.5506, 0.09228, 0.5506, 0.09228, 0.5506, 0.06397, 0.5506, 0.06568, 0.5, 0.09057, 0.5, 0.6209, 0.4518, 0.6539, 0.4695, 0.6895, 0.3961, 0.6622, 0.3815, 0.6622, 0.3815, 0.6895, 0.3961, 0.7035, 0.3623, 0.6825, 0.351, 0.0625, 0.6228, 0.03125, 0.6228, 0.03163, 0.5849, 0.06212, 0.5849, 0.06212, 0.5849, 0.03163, 0.5849, 0.03272, 0.5506, 0.06103, 0.5506, 0.06103, 0.5506, 0.03272, 0.5506, 0.03443, 0.5, 0.05932, 0.5, 0.6627, 0.4731, 0.6986, 0.484, 0.7192, 0.4051, 0.6895, 0.3961, 0.6895, 0.3961, 0.7192, 0.4051, 0.7263, 0.3692, 0.7035, 0.3623, 0.03125, 0.6228, 0.0, 0.6228, 0.0003776, 0.5849, 0.03087, 0.5849, 0.03087, 0.5849, 0.0003776, 0.5849, 0.001473, 0.5506, 0.02978, 0.5506, 0.02978, 0.5506, 0.001473, 0.5506, 0.00318, 0.5, 0.02807, 0.5, 0.7079, 0.4859, 0.7452, 0.4895, 0.75, 0.4081, 0.7192, 0.4051, 0.7192, 0.4051, 0.75, 0.4081, 0.75, 0.3715, 0.7263, 0.3692, 0.75, 0.3715, 0.7737, 0.3692, 0.7965, 0.3623, 0.8175, 0.351, 0.8359, 0.3359, 0.851, 0.3175, 0.8623, 0.2965, 0.8692, 0.2737, 0.8715, 0.25, 0.8692, 0.2263, 0.8623, 0.2035, 0.851, 0.1825, 0.8359, 0.1641, 0.8175, 0.149, 0.7965, 0.1377, 0.7737, 0.1308, 0.75, 0.1285, 0.7263, 0.1308, 0.7035, 0.1377, 0.6825, 0.149, 0.6641, 0.1641, 0.649, 0.1825, 0.6377, 0.2035, 0.6308, 0.2263, 0.6285, 0.25, 0.6308, 0.2737, 0.6377, 0.2965, 0.649, 0.3175, 0.6641, 0.3359, 0.6825, 0.351, 0.7035, 0.3623, 0.7263, 0.3692])
me_cylinder.materials.append(mat_player)
me_cylinder.update()
me_cube_013 = bpy.data.meshes.new('Cube.013')
me_cube_013.from_pydata([(-1.0, -1.0, -1.0), (-1.0, -1.0, 1.0), (-1.0, 1.0, -1.0), (-1.0, 1.0, 1.0), (1.0, -1.0, -1.0), (1.0, -1.0, 1.0), (1.0, 1.0, -1.0), (1.0, 1.0, 1.0)], [], [(0, 1, 3, 2), (2, 3, 7, 6), (6, 7, 5, 4), (4, 5, 1, 0), (2, 6, 4, 0), (7, 3, 1, 5)])
_uv = me_cube_013.uv_layers.new(name='UVMap')
_uv.uv.foreach_set('vector', [0.375, 0.0, 0.625, 0.0, 0.625, 0.25, 0.375, 0.25, 0.375, 0.25, 0.625, 0.25, 0.625, 0.5, 0.375, 0.5, 0.375, 0.5, 0.625, 0.5, 0.625, 0.75, 0.375, 0.75, 0.375, 0.75, 0.625, 0.75, 0.625, 1.0, 0.375, 1.0, 0.125, 0.5, 0.375, 0.5, 0.375, 0.75, 0.125, 0.75, 0.625, 0.5, 0.875, 0.5, 0.875, 0.75, 0.625, 0.75])
me_cube_013.materials.append(mat_material)
me_cube_013.update()
me_cube_014 = bpy.data.meshes.new('Cube.014')
me_cube_014.from_pydata([(-1.0, -1.0, -1.0), (-1.0, -1.0, 1.0), (-1.0, 1.0, -1.0), (-1.0, 1.0, 1.0), (1.0, -1.0, -1.0), (1.0, -1.0, 1.0), (1.0, 1.0, -1.0), (1.0, 1.0, 1.0)], [], [(0, 1, 3, 2), (2, 3, 7, 6), (6, 7, 5, 4), (4, 5, 1, 0), (2, 6, 4, 0), (7, 3, 1, 5)])
_uv = me_cube_014.uv_layers.new(name='UVMap')
_uv.uv.foreach_set('vector', [0.375, 0.0, 0.625, 0.0, 0.625, 0.25, 0.375, 0.25, 0.375, 0.25, 0.625, 0.25, 0.625, 0.5, 0.375, 0.5, 0.375, 0.5, 0.625, 0.5, 0.625, 0.75, 0.375, 0.75, 0.375, 0.75, 0.625, 0.75, 0.625, 1.0, 0.375, 1.0, 0.125, 0.5, 0.375, 0.5, 0.375, 0.75, 0.125, 0.75, 0.625, 0.5, 0.875, 0.5, 0.875, 0.75, 0.625, 0.75])
me_cube_014.materials.append(mat_material)
me_cube_014.update()
me_cube_015 = bpy.data.meshes.new('Cube.015')
me_cube_015.from_pydata([(-1.0, -1.0, -1.0), (-1.0, -1.0, 1.0), (-1.0, 1.0, -1.0), (-1.0, 1.0, 1.0), (1.0, -1.0, -1.0), (1.0, -1.0, 1.0), (1.0, 1.0, -1.0), (1.0, 1.0, 1.0)], [], [(0, 1, 3, 2), (2, 3, 7, 6), (6, 7, 5, 4), (4, 5, 1, 0), (2, 6, 4, 0), (7, 3, 1, 5)])
_uv = me_cube_015.uv_layers.new(name='UVMap')
_uv.uv.foreach_set('vector', [0.375, 0.0, 0.625, 0.0, 0.625, 0.25, 0.375, 0.25, 0.375, 0.25, 0.625, 0.25, 0.625, 0.5, 0.375, 0.5, 0.375, 0.5, 0.625, 0.5, 0.625, 0.75, 0.375, 0.75, 0.375, 0.75, 0.625, 0.75, 0.625, 1.0, 0.375, 1.0, 0.125, 0.5, 0.375, 0.5, 0.375, 0.75, 0.125, 0.75, 0.625, 0.5, 0.875, 0.5, 0.875, 0.75, 0.625, 0.75])
me_cube_015.materials.append(mat_material)
me_cube_015.update()
me_cube_016 = bpy.data.meshes.new('Cube.016')
me_cube_016.from_pydata([(-1.0, -1.0, -1.0), (-1.0, -1.0, 1.0), (-1.0, 1.0, -1.0), (-1.0, 1.0, 1.0), (1.0, -1.0, -1.0), (1.0, -1.0, 1.0), (1.0, 1.0, -1.0), (1.0, 1.0, 1.0)], [], [(0, 1, 3, 2), (2, 3, 7, 6), (6, 7, 5, 4), (4, 5, 1, 0), (2, 6, 4, 0), (7, 3, 1, 5)])
_uv = me_cube_016.uv_layers.new(name='UVMap')
_uv.uv.foreach_set('vector', [0.375, 0.0, 0.625, 0.0, 0.625, 0.25, 0.375, 0.25, 0.375, 0.25, 0.625, 0.25, 0.625, 0.5, 0.375, 0.5, 0.375, 0.5, 0.625, 0.5, 0.625, 0.75, 0.375, 0.75, 0.375, 0.75, 0.625, 0.75, 0.625, 1.0, 0.375, 1.0, 0.125, 0.5, 0.375, 0.5, 0.375, 0.75, 0.125, 0.75, 0.625, 0.5, 0.875, 0.5, 0.875, 0.75, 0.625, 0.75])
me_cube_016.materials.append(mat_material)
me_cube_016.update()
me_cube_017 = bpy.data.meshes.new('Cube.017')
me_cube_017.from_pydata([(-1.0, -1.0, -1.0), (-1.0, -1.0, 1.0), (-1.0, 1.0, -1.0), (-1.0, 1.0, 1.0), (1.0, -1.0, -1.0), (1.0, -1.0, 1.0), (1.0, 1.0, -1.0), (1.0, 1.0, 1.0)], [], [(0, 1, 3, 2), (2, 3, 7, 6), (6, 7, 5, 4), (4, 5, 1, 0), (2, 6, 4, 0), (7, 3, 1, 5)])
_uv = me_cube_017.uv_layers.new(name='UVMap')
_uv.uv.foreach_set('vector', [0.375, 0.0, 0.625, 0.0, 0.625, 0.25, 0.375, 0.25, 0.375, 0.25, 0.625, 0.25, 0.625, 0.5, 0.375, 0.5, 0.375, 0.5, 0.625, 0.5, 0.625, 0.75, 0.375, 0.75, 0.375, 0.75, 0.625, 0.75, 0.625, 1.0, 0.375, 1.0, 0.125, 0.5, 0.375, 0.5, 0.375, 0.75, 0.125, 0.75, 0.625, 0.5, 0.875, 0.5, 0.875, 0.75, 0.625, 0.75])
me_cube_017.materials.append(mat_material)
me_cube_017.update()
me_cube_018 = bpy.data.meshes.new('Cube.018')
me_cube_018.from_pydata([(-1.0, -1.0, -1.0), (-1.0, -1.0, 1.0), (-1.0, 1.0, -1.0), (-1.0, 1.0, 1.0), (1.0, -1.0, -1.0), (1.0, -1.0, 1.0), (1.0, 1.0, -1.0), (1.0, 1.0, 1.0)], [], [(0, 1, 3, 2), (2, 3, 7, 6), (6, 7, 5, 4), (4, 5, 1, 0), (2, 6, 4, 0), (7, 3, 1, 5)])
_uv = me_cube_018.uv_layers.new(name='UVMap')
_uv.uv.foreach_set('vector', [0.375, 0.0, 0.625, 0.0, 0.625, 0.25, 0.375, 0.25, 0.375, 0.25, 0.625, 0.25, 0.625, 0.5, 0.375, 0.5, 0.375, 0.5, 0.625, 0.5, 0.625, 0.75, 0.375, 0.75, 0.375, 0.75, 0.625, 0.75, 0.625, 1.0, 0.375, 1.0, 0.125, 0.5, 0.375, 0.5, 0.375, 0.75, 0.125, 0.75, 0.625, 0.5, 0.875, 0.5, 0.875, 0.75, 0.625, 0.75])
me_cube_018.materials.append(mat_material)
me_cube_018.update()
me_plane_002 = bpy.data.meshes.new('Plane.002')
me_plane_002.from_pydata([(-1.0, -1.0, 0.0), (1.0, -1.0, 0.0), (-1.0, 1.0, 0.0), (1.0, 1.0, 0.0)], [], [(0, 1, 3, 2)])
_uv = me_plane_002.uv_layers.new(name='UVMap')
_uv.uv.foreach_set('vector', [0.0, 0.0, 1.0, 0.0, 1.0, 1.0, 0.0, 1.0])
me_plane_002.materials.append(mat_blue)
me_plane_002.update()
me_plane_003 = bpy.data.meshes.new('Plane.003')
me_plane_003.from_pydata([(-1.0, -1.0, 0.0), (1.0, -1.0, 0.0), (-1.0, 1.0, 0.0), (1.0, 1.0, 0.0)], [], [(0, 1, 3, 2)])
_uv = me_plane_003.uv_layers.new(name='UVMap')
_uv.uv.foreach_set('vector', [0.0, 0.0, 1.0, 0.0, 1.0, 1.0, 0.0, 1.0])
me_plane_003.materials.append(mat_blue)
me_plane_003.update()
me_plane_004 = bpy.data.meshes.new('Plane.004')
me_plane_004.from_pydata([(-1.0, -1.0, 0.0), (1.0, -1.0, 0.0), (-1.0, 1.0, 0.0), (1.0, 1.0, 0.0)], [], [(0, 1, 3, 2)])
_uv = me_plane_004.uv_layers.new(name='UVMap')
_uv.uv.foreach_set('vector', [0.0, 0.0, 1.0, 0.0, 1.0, 1.0, 0.0, 1.0])
me_plane_004.materials.append(mat_blue)
me_plane_004.update()
me_plane_005 = bpy.data.meshes.new('Plane.005')
me_plane_005.from_pydata([(-1.0, -1.0, 0.0), (1.0, -1.0, 0.0), (-1.0, 1.0, 0.0), (1.0, 1.0, 0.0)], [], [(0, 1, 3, 2)])
_uv = me_plane_005.uv_layers.new(name='UVMap')
_uv.uv.foreach_set('vector', [0.0, 0.0, 1.0, 0.0, 1.0, 1.0, 0.0, 1.0])
me_plane_005.materials.append(mat_blue)
me_plane_005.update()

# ---- objects
ob_plane = bpy.data.objects.new('Plane', me_plane)
ob_cube = bpy.data.objects.new('Cube', me_cube_001)
ob_cube_001 = bpy.data.objects.new('Cube.001', me_cube_002)
ob_cube_002 = bpy.data.objects.new('Cube.002', me_cube_003)
ob_cube_003 = bpy.data.objects.new('Cube.003', me_cube_004)
ob_cube_004 = bpy.data.objects.new('Cube.004', me_cube_005)
ob_camera = bpy.data.objects.new('Camera', cam_camera_001)
ob_cube_005 = bpy.data.objects.new('Cube.005', me_cube_006)
ob_cube_006 = bpy.data.objects.new('Cube.006', me_cube_007)
ob_cube_007 = bpy.data.objects.new('Cube.007', me_cube_008)
ob_cube_008 = bpy.data.objects.new('Cube.008', me_cube_009)
ob_plane_001 = bpy.data.objects.new('Plane.001', me_plane_001)
ob_cube_009 = bpy.data.objects.new('Cube.009', me_cube_010)
ob_cube_010 = bpy.data.objects.new('Cube.010', me_cube_011)
ob_cube_011 = bpy.data.objects.new('Cube.011', me_cube_012)
ob_cylinder = bpy.data.objects.new('Cylinder', me_cylinder)
ob_cube_012 = bpy.data.objects.new('Cube.012', me_cube_013)
ob_cube_013 = bpy.data.objects.new('Cube.013', me_cube_014)
ob_cube_014 = bpy.data.objects.new('Cube.014', me_cube_015)
ob_cube_015 = bpy.data.objects.new('Cube.015', me_cube_016)
ob_cube_016 = bpy.data.objects.new('Cube.016', me_cube_017)
ob_cube_017 = bpy.data.objects.new('Cube.017', me_cube_018)
ob_plane_002 = bpy.data.objects.new('Plane.002', me_plane_002)
ob_plane_003 = bpy.data.objects.new('Plane.003', me_plane_003)
ob_plane_004 = bpy.data.objects.new('Plane.004', me_plane_004)
ob_plane_005 = bpy.data.objects.new('Plane.005', me_plane_005)

# ---- transforms, parenting, visibility, modifiers, constraints
ob_plane.location = (0.0, 0.0, 0.0)
ob_plane.scale = (5.0, 65.0, 1.0)
ob_cube.location = (-8.0, 16.0, 5.0)
ob_cube.scale = (4.3, 7.35, 5.04)
ob_cube_001.location = (-9.0, 4.0, 5.0)
ob_cube_001.scale = (4.3, 4.9, 6.552)
ob_cube_002.location = (-7.0, -5.0, 3.0)
ob_cube_002.scale = (4.3, 4.9, 4.586)
ob_cube_003.location = (-8.0, -16.0, 3.0)
ob_cube_003.scale = (4.3, 6.37, 5.504)
ob_cube_004.location = (-7.0, 6.352, 0.0)
ob_cube_004.scale = (4.1, 2.08, 0.99)
ob_camera.location = (30.0, -35.0, 4.0)
ob_camera.rotation_euler = (1.571, 0.0, 1.571)
ob_cube_005.location = (-6.894, -27.19, 1.831)
ob_cube_005.scale = (4.3, 5.733, 5.504)
ob_cube_006.location = (-9.129, -38.15, 1.28)
ob_cube_006.scale = (4.3, 6.37, 5.504)
ob_cube_007.location = (-8.552, -50.6, 3.447)
ob_cube_007.scale = (4.3, 6.37, 5.504)
ob_cube_008.location = (-5.407, -62.49, 0.9129)
ob_cube_008.scale = (4.3, 5.733, 5.504)
ob_plane_001.location = (5.0, 0.0, -5.0)
ob_plane_001.rotation_euler = (-0.0, 1.571, 0.0)
ob_plane_001.scale = (5.0, 65.0, 1.0)
ob_cube_009.location = (-7.566, 29.95, 3.73)
ob_cube_009.scale = (4.3, 7.35, 5.04)
ob_cube_010.location = (-7.727, 44.02, 5.159)
ob_cube_010.scale = (4.3, 7.35, 5.04)
ob_cube_011.location = (-7.207, 57.76, 3.492)
ob_cube_011.scale = (4.3, 7.35, 5.04)
ob_cylinder.location = (1.0, -47.0, 0.0)
ob_cylinder.scale = (1.0, 1.0, 1.9)
_m = ob_cylinder.modifiers.new('Smooth by Angle', 'NODES')
_m.node_group = ng_smooth_by_angle
_m.use_pin_to_last = True
_m.show_group_selector = False
ob_cube_012.location = (-29.41, -62.58, 16.53)
ob_cube_012.scale = (12.84, 17.13, 16.44)
ob_cube_013.location = (-29.41, -8.911, 12.45)
ob_cube_013.scale = (12.84, 17.13, 16.44)
ob_cube_014.location = (-46.86, -25.17, 8.087)
ob_cube_014.scale = (12.84, 17.13, 16.44)
ob_cube_015.location = (-51.33, -49.72, 11.49)
ob_cube_015.scale = (12.84, 17.13, 16.44)
ob_cube_016.location = (-33.29, -21.69, -2.053)
ob_cube_016.scale = (12.84, 17.13, 16.44)
ob_cube_017.location = (-36.78, -45.26, -5.707)
ob_cube_017.scale = (12.84, 17.13, 16.44)
ob_plane_002.location = (19.84, -34.92, 23.4)
ob_plane_002.rotation_euler = (-0.0, 1.571, 0.0)
ob_plane_002.scale = (0.2373, 0.949, 0.3954)
ob_plane_003.parent = ob_camera
ob_plane_003.matrix_parent_inverse = Matrix(((-4.371e-08, 1.0, -2.118e-22, 35.0), (4.371e-08, 1.911e-15, 1.0, -4.0), (1.0, 4.371e-08, -4.371e-08, -30.0), (-0.0, 0.0, 0.0, 1.0)))
ob_plane_003.location = (14.0, -39.45, 1.553)
ob_plane_003.rotation_euler = (-0.0, 1.571, 0.0)
ob_plane_003.scale = (0.3, 1.0, 1.0)
ob_plane_004.parent = ob_camera
ob_plane_004.matrix_parent_inverse = Matrix(((-4.371e-08, 1.0, -2.118e-22, 35.0), (4.371e-08, 1.911e-15, 1.0, -4.0), (1.0, 4.371e-08, -4.371e-08, -30.0), (-0.0, 0.0, 0.0, 1.0)))
ob_plane_004.location = (14.0, -39.29, 2.412)
ob_plane_004.rotation_euler = (-0.0, 1.571, 0.0)
ob_plane_004.scale = (0.3, 1.0, 1.0)
ob_plane_005.parent = ob_camera
ob_plane_005.matrix_parent_inverse = Matrix(((-4.371e-08, 1.0, -2.118e-22, 35.0), (4.371e-08, 1.911e-15, 1.0, -4.0), (1.0, 4.371e-08, -4.371e-08, -30.0), (-0.0, 0.0, 0.0, 1.0)))
ob_plane_005.location = (14.0, -39.2, 3.28)
ob_plane_005.rotation_euler = (-0.0, 1.571, 0.0)
ob_plane_005.scale = (0.3, 1.0, 1.0)

# ---- collection membership
col_collection.objects.link(ob_plane)
col_collection.objects.link(ob_cube)
col_collection.objects.link(ob_cube_001)
col_collection.objects.link(ob_cube_002)
col_collection.objects.link(ob_cube_003)
col_collection.objects.link(ob_cube_004)
col_collection.objects.link(ob_camera)
col_collection.objects.link(ob_cube_005)
col_collection.objects.link(ob_cube_006)
col_collection.objects.link(ob_cube_007)
col_collection.objects.link(ob_cube_008)
col_collection.objects.link(ob_plane_001)
col_collection.objects.link(ob_cube_009)
col_collection.objects.link(ob_cube_010)
col_collection.objects.link(ob_cube_011)
col_collection.objects.link(ob_cylinder)
col_collection.objects.link(ob_cube_012)
col_collection.objects.link(ob_cube_013)
col_collection.objects.link(ob_cube_014)
col_collection.objects.link(ob_cube_015)
col_collection.objects.link(ob_cube_016)
col_collection.objects.link(ob_cube_017)
col_collection.objects.link(ob_plane_002)
col_collection.objects.link(ob_plane_003)
col_collection.objects.link(ob_plane_004)
col_collection.objects.link(ob_plane_005)

# ---- scene / render settings (as saved in the file)
scene.camera = ob_camera
scene.frame_start = 1; scene.frame_end = 368; scene.frame_set(83)
scene.render.engine = 'BLENDER_EEVEE_NEXT'
scene.render.fps = 30
bpy.context.view_layer.update()

# ---- added for rendering (the .blend has no usable light): sun
light_auto_sun = bpy.data.lights.new('AutoSun', 'SUN')
light_auto_sun.energy = 3.0
light_auto_sun.angle = 0.0523599
ob_auto_sun = bpy.data.objects.new('AutoSun', light_auto_sun)
scene.collection.objects.link(ob_auto_sun)
ob_auto_sun.rotation_euler = (0.872665, 0.174533, 0.523599)
bpy.context.view_layer.update()
